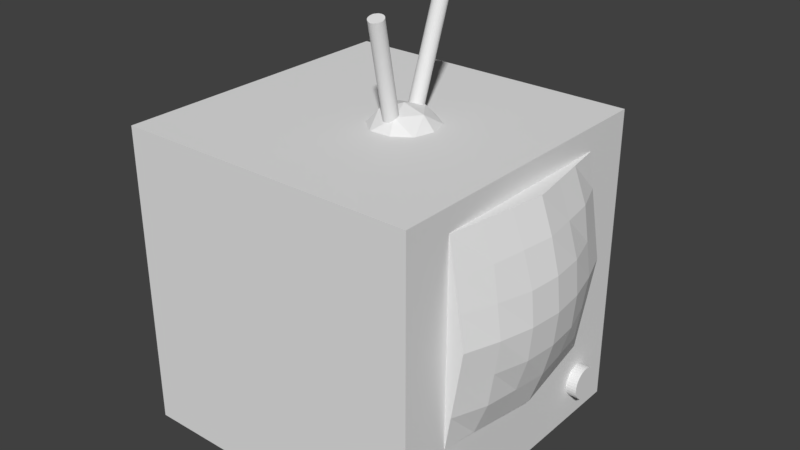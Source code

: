 # Source: tv.blend  (saved by Blender 2.78.0; exported with 4.5.12 LTS)
import bpy
from mathutils import Matrix  # noqa: F401  (used for matrix-valued properties, if any)

bpy.ops.wm.read_factory_settings(use_empty=True)
scene = bpy.context.scene
scene.name = 'Scene'

# ---- collections
col_collection_1 = bpy.data.collections.new('Collection 1'); scene.collection.children.link(col_collection_1)

# ---- materials (node trees are filled in below, after node groups)
mat_material = bpy.data.materials.new('Material')
mat_material.alpha_threshold = 0.0
mat_material.use_transparent_shadow = False
mat_material.roughness = 0.5
mat_material.line_color = (0.0, 0.0, 0.0, 1.0)

# ---- material node trees

# ---- world
world_world = bpy.data.worlds.new('World'); scene.world = world_world
world_world.color = (0.05088, 0.05088, 0.05088)
world_world.use_sun_shadow = False
world_world.sun_shadow_jitter_overblur = 0.0
world_world.cycles.sampling_method = 'MANUAL'

# ---- meshes
me_cube_001 = bpy.data.meshes.new('Cube.001')
me_cube_001.from_pydata([(-1.0, -1.0, -1.0), (-1.0, -1.0, 1.0), (-1.0, 1.0, -1.0), (-1.0, 1.0, 1.0), (1.226, -1.0, -1.0), (1.226, -1.0, 1.0), (1.226, 1.0, -1.0), (1.226, 1.0, 1.0), (-1.0, -1.0, -0.6667), (-1.0, -1.0, -0.3333), (-1.0, -1.0, 2.98e-08), (-1.0, -1.0, 0.3333), (-1.0, -1.0, 0.6667), (-1.0, 1.0, 0.6667), (-1.0, 1.0, 0.3333), (-1.0, 1.0, -2.98e-08), (-1.0, 1.0, -0.3333), (-1.0, 1.0, -0.6667), (1.279, 1.0, 0.6667), (1.333, 1.0, 0.3333), (1.386, 1.0, -2.98e-08), (1.333, 1.0, -0.3333), (1.279, 1.0, -0.6667), (1.279, -1.0, 0.6667), (1.333, -1.0, 0.3333), (1.386, -1.0, -2.98e-08), (1.333, -1.0, -0.3333), (1.279, -1.0, -0.6667), (-1.0, 0.6667, -1.0), (-1.0, 0.3333, -1.0), (-1.0, -2.98e-08, -1.0), (-1.0, -0.3333, -1.0), (-1.0, -0.6667, -1.0), (-1.0, -0.6667, 1.0), (-1.0, -0.3333, 1.0), (-1.0, 2.98e-08, 1.0), (-1.0, 0.3333, 1.0), (-1.0, 0.6667, 1.0), (1.279, -0.6667, -1.0), (1.333, -0.3333, -1.0), (1.386, 2.98e-08, -1.0), (1.333, 0.3333, -1.0), (1.279, 0.6667, -1.0), (1.279, 0.6667, 1.0), (1.333, 0.3333, 1.0), (1.386, -2.98e-08, 1.0), (1.333, -0.3333, 1.0), (1.279, -0.6667, 1.0), (1.408, 0.6667, -0.6667), (1.458, 0.3333, -0.6667), (1.504, -2.98e-08, -0.6667), (1.458, -0.3333, -0.6667), (1.408, -0.6667, -0.6667), (1.458, 0.6667, -0.3333), (1.559, 0.3333, -0.3333), (1.589, -2.98e-08, -0.3333), (1.559, -0.3333, -0.3333), (1.458, -0.6667, -0.3333), (1.504, 0.6667, -2.98e-08), (1.589, 0.3333, -2.98e-08), (1.622, -2.98e-08, -2.98e-08), (1.589, -0.3333, -2.98e-08), (1.504, -0.6667, -2.98e-08), (1.458, 0.6667, 0.3333), (1.559, 0.3333, 0.3333), (1.589, -2.98e-08, 0.3333), (1.559, -0.3333, 0.3333), (1.458, -0.6667, 0.3333), (1.408, 0.6667, 0.6667), (1.458, 0.3333, 0.6667), (1.504, -2.98e-08, 0.6667), (1.458, -0.3333, 0.6667), (1.408, -0.6667, 0.6667), (-1.0, -0.6667, -0.6667), (-1.0, -0.3333, -0.6667), (-1.0, 2.98e-08, -0.6667), (-1.0, 0.3333, -0.6667), (-1.0, 0.6667, -0.6667), (-1.0, -0.6667, -0.3333), (-1.0, -0.3333, -0.3333), (-1.0, 2.98e-08, -0.3333), (-1.0, 0.3333, -0.3333), (-1.0, 0.6667, -0.3333), (-1.0, -0.6667, 1.987e-08), (-1.0, -0.3333, 9.934e-09), (-1.0, 2.98e-08, -8.882e-16), (-1.0, 0.3333, -9.934e-09), (-1.0, 0.6667, -1.987e-08), (-1.0, -0.6667, 0.3333), (-1.0, -0.3333, 0.3333), (-1.0, 2.98e-08, 0.3333), (-1.0, 0.3333, 0.3333), (-1.0, 0.6667, 0.3333), (-1.0, -0.6667, 0.6667), (-1.0, -0.3333, 0.6667), (-1.0, 2.98e-08, 0.6667), (-1.0, 0.3333, 0.6667), (-1.0, 0.6667, 0.6667)], [], [(97, 37, 3, 13), (13, 3, 7, 18), (72, 47, 5, 23), (23, 5, 1, 12), (32, 38, 4, 0), (47, 33, 1, 5), (4, 27, 8, 0), (27, 26, 9, 8), (26, 25, 10, 9), (25, 24, 11, 10), (24, 23, 12, 11), (38, 52, 27, 4), (52, 57, 26, 27), (57, 62, 25, 26), (62, 67, 24, 25), (67, 72, 23, 24), (2, 17, 22, 6), (17, 16, 21, 22), (16, 15, 20, 21), (15, 14, 19, 20), (14, 13, 18, 19), (28, 77, 17, 2), (77, 82, 16, 17), (82, 87, 15, 16), (87, 92, 14, 15), (92, 97, 13, 14), (11, 12, 93, 88), (88, 93, 94, 89), (89, 94, 95, 90), (90, 95, 96, 91), (91, 96, 97, 92), (10, 11, 88, 83), (83, 88, 89, 84), (84, 89, 90, 85), (85, 90, 91, 86), (86, 91, 92, 87), (9, 10, 83, 78), (78, 83, 84, 79), (79, 84, 85, 80), (80, 85, 86, 81), (81, 86, 87, 82), (8, 9, 78, 73), (73, 78, 79, 74), (74, 79, 80, 75), (75, 80, 81, 76), (76, 81, 82, 77), (0, 8, 73, 32), (32, 73, 74, 31), (31, 74, 75, 30), (30, 75, 76, 29), (29, 76, 77, 28), (19, 18, 68, 63), (63, 68, 69, 64), (64, 69, 70, 65), (65, 70, 71, 66), (66, 71, 72, 67), (20, 19, 63, 58), (58, 63, 64, 59), (59, 64, 65, 60), (60, 65, 66, 61), (61, 66, 67, 62), (21, 20, 58, 53), (53, 58, 59, 54), (54, 59, 60, 55), (55, 60, 61, 56), (56, 61, 62, 57), (22, 21, 53, 48), (48, 53, 54, 49), (49, 54, 55, 50), (50, 55, 56, 51), (51, 56, 57, 52), (6, 22, 48, 42), (42, 48, 49, 41), (41, 49, 50, 40), (40, 50, 51, 39), (39, 51, 52, 38), (7, 3, 37, 43), (43, 37, 36, 44), (44, 36, 35, 45), (45, 35, 34, 46), (46, 34, 33, 47), (2, 6, 42, 28), (28, 42, 41, 29), (29, 41, 40, 30), (30, 40, 39, 31), (31, 39, 38, 32), (18, 7, 43, 68), (68, 43, 44, 69), (69, 44, 45, 70), (70, 45, 46, 71), (71, 46, 47, 72), (12, 1, 33, 93), (93, 33, 34, 94), (94, 34, 35, 95), (95, 35, 36, 96), (96, 36, 37, 97)])
_uv = me_cube_001.uv_layers.new(name='UVMap')
_uv.uv.foreach_set('vector', [0.4029, 0.3516, 0.4028, 0.3085, 0.3605, 0.3089, 0.3606, 0.3519, 0.3606, 0.3519, 0.3605, 0.3089, 0.2251, 0.2243, 0.2192, 0.3122, 0.686, 0.3066, 0.6743, 0.2194, 0.7582, 0.2264, 0.7636, 0.3145, 0.7636, 0.3145, 0.7582, 0.2264, 0.6146, 0.3098, 0.6141, 0.3529, 0.5698, 0.5672, 0.6656, 0.7703, 0.7469, 0.7625, 0.6115, 0.5678, 0.6743, 0.2194, 0.5722, 0.3091, 0.6146, 0.3098, 0.7582, 0.2264, 0.7469, 0.7625, 0.7558, 0.6817, 0.612, 0.525, 0.6115, 0.5678, 0.7558, 0.6817, 0.7653, 0.5961, 0.6125, 0.482, 0.612, 0.525, 0.7653, 0.5961, 0.7753, 0.5051, 0.6131, 0.439, 0.6125, 0.482, 0.7753, 0.5051, 0.7694, 0.4073, 0.6136, 0.3959, 0.6131, 0.439, 0.7694, 0.4073, 0.7636, 0.3145, 0.6141, 0.3529, 0.6136, 0.3959, 0.6656, 0.7703, 0.6795, 0.6994, 0.7558, 0.6817, 0.7469, 0.7625, 0.6795, 0.6994, 0.6866, 0.6077, 0.7653, 0.5961, 0.7558, 0.6817, 0.6866, 0.6077, 0.6935, 0.51, 0.7753, 0.5051, 0.7653, 0.5961, 0.6935, 0.51, 0.6899, 0.4057, 0.7694, 0.4073, 0.7753, 0.5051, 0.6899, 0.4057, 0.686, 0.3066, 0.7636, 0.3145, 0.7694, 0.4073, 0.3612, 0.5669, 0.3611, 0.524, 0.2235, 0.6794, 0.2312, 0.7602, 0.3611, 0.524, 0.361, 0.481, 0.2152, 0.5937, 0.2235, 0.6794, 0.361, 0.481, 0.3609, 0.438, 0.2065, 0.5027, 0.2152, 0.5937, 0.3609, 0.438, 0.3607, 0.395, 0.2129, 0.4049, 0.2065, 0.5027, 0.3607, 0.395, 0.3606, 0.3519, 0.2192, 0.3122, 0.2129, 0.4049, 0.4029, 0.5666, 0.4029, 0.5237, 0.3611, 0.524, 0.3612, 0.5669, 0.4029, 0.5237, 0.4029, 0.4807, 0.361, 0.481, 0.3611, 0.524, 0.4029, 0.4807, 0.4029, 0.4377, 0.3609, 0.438, 0.361, 0.481, 0.4029, 0.4377, 0.4029, 0.3946, 0.3607, 0.395, 0.3609, 0.438, 0.4029, 0.3946, 0.4029, 0.3516, 0.3606, 0.3519, 0.3607, 0.395, 0.6136, 0.3959, 0.6141, 0.3529, 0.5718, 0.3522, 0.5714, 0.3953, 0.5714, 0.3953, 0.5718, 0.3522, 0.5296, 0.3517, 0.5293, 0.3948, 0.5293, 0.3948, 0.5296, 0.3517, 0.4873, 0.3515, 0.4871, 0.3945, 0.4871, 0.3945, 0.4873, 0.3515, 0.4451, 0.3514, 0.445, 0.3945, 0.445, 0.3945, 0.4451, 0.3514, 0.4029, 0.3516, 0.4029, 0.3946, 0.6131, 0.439, 0.6136, 0.3959, 0.5714, 0.3953, 0.571, 0.4383, 0.571, 0.4383, 0.5714, 0.3953, 0.5293, 0.3948, 0.529, 0.4379, 0.529, 0.4379, 0.5293, 0.3948, 0.4871, 0.3945, 0.487, 0.4376, 0.487, 0.4376, 0.4871, 0.3945, 0.445, 0.3945, 0.4449, 0.4375, 0.4449, 0.4375, 0.445, 0.3945, 0.4029, 0.3946, 0.4029, 0.4377, 0.6125, 0.482, 0.6131, 0.439, 0.571, 0.4383, 0.5706, 0.4813, 0.5706, 0.4813, 0.571, 0.4383, 0.529, 0.4379, 0.5287, 0.4809, 0.5287, 0.4809, 0.529, 0.4379, 0.487, 0.4376, 0.4868, 0.4806, 0.4868, 0.4806, 0.487, 0.4376, 0.4449, 0.4375, 0.4448, 0.4806, 0.4448, 0.4806, 0.4449, 0.4375, 0.4029, 0.4377, 0.4029, 0.4807, 0.612, 0.525, 0.6125, 0.482, 0.5706, 0.4813, 0.5702, 0.5243, 0.5702, 0.5243, 0.5706, 0.4813, 0.5287, 0.4809, 0.5284, 0.5239, 0.5284, 0.5239, 0.5287, 0.4809, 0.4868, 0.4806, 0.4866, 0.5236, 0.4866, 0.5236, 0.4868, 0.4806, 0.4448, 0.4806, 0.4447, 0.5235, 0.4447, 0.5235, 0.4448, 0.4806, 0.4029, 0.4807, 0.4029, 0.5237, 0.6115, 0.5678, 0.612, 0.525, 0.5702, 0.5243, 0.5698, 0.5672, 0.5698, 0.5672, 0.5702, 0.5243, 0.5284, 0.5239, 0.5281, 0.5668, 0.5281, 0.5668, 0.5284, 0.5239, 0.4866, 0.5236, 0.4864, 0.5665, 0.4864, 0.5665, 0.4866, 0.5236, 0.4447, 0.5235, 0.4446, 0.5664, 0.4446, 0.5664, 0.4447, 0.5235, 0.4029, 0.5237, 0.4029, 0.5666, 0.2129, 0.4049, 0.2192, 0.3122, 0.2979, 0.305, 0.2934, 0.404, 0.2934, 0.404, 0.2979, 0.305, 0.3925, 0.3014, 0.3872, 0.4036, 0.3872, 0.4036, 0.3925, 0.3014, 0.4924, 0.2989, 0.4923, 0.4037, 0.4923, 0.4037, 0.4924, 0.2989, 0.5919, 0.3022, 0.5971, 0.4045, 0.5971, 0.4045, 0.5919, 0.3022, 0.686, 0.3066, 0.6899, 0.4057, 0.2065, 0.5027, 0.2129, 0.4049, 0.2934, 0.404, 0.2892, 0.5082, 0.2892, 0.5082, 0.2934, 0.404, 0.3872, 0.4036, 0.3856, 0.513, 0.3856, 0.513, 0.3872, 0.4036, 0.4923, 0.4037, 0.4919, 0.5153, 0.4919, 0.5153, 0.4923, 0.4037, 0.5971, 0.4045, 0.5979, 0.5139, 0.5979, 0.5139, 0.5971, 0.4045, 0.6899, 0.4057, 0.6935, 0.51, 0.2152, 0.5937, 0.2065, 0.5027, 0.2892, 0.5082, 0.2948, 0.6059, 0.2948, 0.6059, 0.2892, 0.5082, 0.3856, 0.513, 0.3875, 0.6176, 0.3875, 0.6176, 0.3856, 0.513, 0.4919, 0.5153, 0.4912, 0.6216, 0.4912, 0.6216, 0.4919, 0.5153, 0.5979, 0.5139, 0.5947, 0.6185, 0.5947, 0.6185, 0.5979, 0.5139, 0.6935, 0.51, 0.6866, 0.6077, 0.2235, 0.6794, 0.2152, 0.5937, 0.2948, 0.6059, 0.3005, 0.6977, 0.3005, 0.6977, 0.2948, 0.6059, 0.3875, 0.6176, 0.3929, 0.7053, 0.3929, 0.7053, 0.3875, 0.6176, 0.4912, 0.6216, 0.4904, 0.7134, 0.4904, 0.7134, 0.4912, 0.6216, 0.5947, 0.6185, 0.5875, 0.7062, 0.5875, 0.7062, 0.5947, 0.6185, 0.6866, 0.6077, 0.6795, 0.6994, 0.2312, 0.7602, 0.2235, 0.6794, 0.3005, 0.6977, 0.3128, 0.7687, 0.3128, 0.7687, 0.3005, 0.6977, 0.3929, 0.7053, 0.3987, 0.7785, 0.3987, 0.7785, 0.3929, 0.7053, 0.4904, 0.7134, 0.4895, 0.7894, 0.4895, 0.7894, 0.4904, 0.7134, 0.5875, 0.7062, 0.58, 0.7793, 0.58, 0.7793, 0.5875, 0.7062, 0.6795, 0.6994, 0.6656, 0.7703, 0.2251, 0.2243, 0.3605, 0.3089, 0.4028, 0.3085, 0.3094, 0.218, 0.3094, 0.218, 0.4028, 0.3085, 0.4452, 0.3083, 0.3983, 0.2121, 0.3983, 0.2121, 0.4452, 0.3083, 0.4875, 0.3084, 0.4923, 0.2069, 0.4923, 0.2069, 0.4875, 0.3084, 0.5299, 0.3086, 0.5859, 0.2128, 0.5859, 0.2128, 0.5299, 0.3086, 0.5722, 0.3091, 0.6743, 0.2194, 0.3612, 0.5669, 0.2312, 0.7602, 0.3128, 0.7687, 0.4029, 0.5666, 0.4029, 0.5666, 0.3128, 0.7687, 0.3987, 0.7785, 0.4446, 0.5664, 0.4446, 0.5664, 0.3987, 0.7785, 0.4895, 0.7894, 0.4864, 0.5665, 0.4864, 0.5665, 0.4895, 0.7894, 0.58, 0.7793, 0.5281, 0.5668, 0.5281, 0.5668, 0.58, 0.7793, 0.6656, 0.7703, 0.5698, 0.5672, 0.2192, 0.3122, 0.2251, 0.2243, 0.3094, 0.218, 0.2979, 0.305, 0.2979, 0.305, 0.3094, 0.218, 0.3983, 0.2121, 0.3925, 0.3014, 0.3925, 0.3014, 0.3983, 0.2121, 0.4923, 0.2069, 0.4924, 0.2989, 0.4924, 0.2989, 0.4923, 0.2069, 0.5859, 0.2128, 0.5919, 0.3022, 0.5919, 0.3022, 0.5859, 0.2128, 0.6743, 0.2194, 0.686, 0.3066, 0.6141, 0.3529, 0.6146, 0.3098, 0.5722, 0.3091, 0.5718, 0.3522, 0.5718, 0.3522, 0.5722, 0.3091, 0.5299, 0.3086, 0.5296, 0.3517, 0.5296, 0.3517, 0.5299, 0.3086, 0.4875, 0.3084, 0.4873, 0.3515, 0.4873, 0.3515, 0.4875, 0.3084, 0.4452, 0.3083, 0.4451, 0.3514, 0.4451, 0.3514, 0.4452, 0.3083, 0.4028, 0.3085, 0.4029, 0.3516])
_ca = me_cube_001.color_attributes.new('Col', 'BYTE_COLOR', 'CORNER')
_ca.data.foreach_set('color', [0.0999, 0.2462, 0.3663, 1.0, 0.0999, 0.2462, 0.3663, 1.0, 0.0999, 0.2462, 0.3663, 1.0, 0.0999, 0.2462, 0.3663, 1.0, 0.0999, 0.2462, 0.3663, 1.0, 0.0999, 0.2462, 0.3663, 1.0, 0.0999, 0.2462, 0.3663, 1.0, 0.0999, 0.2462, 0.3663, 1.0, 0.0999, 0.2462, 0.3663, 1.0, 0.0999, 0.2462, 0.3663, 1.0, 0.0999, 0.2462, 0.3663, 1.0, 0.0999, 0.2462, 0.3663, 1.0, 0.0999, 0.2462, 0.3663, 1.0, 0.0999, 0.2462, 0.3663, 1.0, 0.1022, 0.2502, 0.3712, 1.0, 0.0999, 0.2462, 0.3663, 1.0, 0.0999, 0.2462, 0.3663, 1.0, 0.0999, 0.2462, 0.3663, 1.0, 0.0999, 0.2462, 0.3663, 1.0, 0.0999, 0.2462, 0.3663, 1.0, 0.0999, 0.2462, 0.3663, 1.0, 0.0999, 0.2462, 0.3663, 1.0, 0.0999, 0.2462, 0.3663, 1.0, 0.0999, 0.2462, 0.3663, 1.0, 0.0999, 0.2462, 0.3663, 1.0, 0.0999, 0.2462, 0.3663, 1.0, 0.0999, 0.2462, 0.3663, 1.0, 0.0999, 0.2462, 0.3663, 1.0, 0.0999, 0.2462, 0.3663, 1.0, 0.0999, 0.2462, 0.3663, 1.0, 0.0999, 0.2462, 0.3663, 1.0, 0.0999, 0.2462, 0.3663, 1.0, 0.0999, 0.2462, 0.3663, 1.0, 0.0999, 0.2462, 0.3663, 1.0, 0.0999, 0.2462, 0.3663, 1.0, 0.0999, 0.2462, 0.3663, 1.0, 0.0999, 0.2462, 0.3663, 1.0, 0.0999, 0.2462, 0.3663, 1.0, 0.0999, 0.2462, 0.3663, 1.0, 0.0999, 0.2462, 0.3663, 1.0, 0.0999, 0.2462, 0.3663, 1.0, 0.0999, 0.2462, 0.3663, 1.0, 0.0999, 0.2462, 0.3663, 1.0, 0.0999, 0.2462, 0.3663, 1.0, 0.0999, 0.2462, 0.3663, 1.0, 0.0999, 0.2462, 0.3663, 1.0, 0.0999, 0.2462, 0.3663, 1.0, 0.0999, 0.2462, 0.3663, 1.0, 0.0999, 0.2462, 0.3663, 1.0, 0.0999, 0.2462, 0.3663, 1.0, 0.0999, 0.2462, 0.3663, 1.0, 0.0999, 0.2462, 0.3663, 1.0, 0.0999, 0.2462, 0.3663, 1.0, 0.0999, 0.2462, 0.3663, 1.0, 0.0999, 0.2462, 0.3663, 1.0, 0.0999, 0.2462, 0.3663, 1.0, 0.0999, 0.2462, 0.3663, 1.0, 0.0999, 0.2462, 0.3663, 1.0, 0.0999, 0.2462, 0.3663, 1.0, 0.0999, 0.2462, 0.3663, 1.0, 0.0999, 0.2462, 0.3663, 1.0, 0.0999, 0.2462, 0.3663, 1.0, 0.0999, 0.2462, 0.3663, 1.0, 0.0999, 0.2462, 0.3663, 1.0, 0.0999, 0.2462, 0.3663, 1.0, 0.0999, 0.2462, 0.3663, 1.0, 0.0999, 0.2462, 0.3663, 1.0, 0.0999, 0.2462, 0.3663, 1.0, 0.0999, 0.2462, 0.3663, 1.0, 0.0999, 0.2462, 0.3663, 1.0, 0.0999, 0.2462, 0.3663, 1.0, 0.0999, 0.2462, 0.3663, 1.0, 0.0999, 0.2462, 0.3663, 1.0, 0.0999, 0.2462, 0.3663, 1.0, 0.0999, 0.2462, 0.3663, 1.0, 0.0999, 0.2462, 0.3663, 1.0, 0.0999, 0.2462, 0.3663, 1.0, 0.0999, 0.2462, 0.3663, 1.0, 0.0999, 0.2462, 0.3663, 1.0, 0.0999, 0.2462, 0.3663, 1.0, 0.0999, 0.2462, 0.3663, 1.0, 0.0999, 0.2462, 0.3663, 1.0, 0.0999, 0.2462, 0.3663, 1.0, 0.0999, 0.2462, 0.3663, 1.0, 0.0999, 0.2462, 0.3663, 1.0, 0.0999, 0.2462, 0.3663, 1.0, 0.0999, 0.2462, 0.3663, 1.0, 0.0999, 0.2462, 0.3663, 1.0, 0.0999, 0.2462, 0.3663, 1.0, 0.0999, 0.2462, 0.3663, 1.0, 0.0999, 0.2462, 0.3663, 1.0, 0.0999, 0.2462, 0.3663, 1.0, 0.0999, 0.2462, 0.3663, 1.0, 0.0999, 0.2462, 0.3663, 1.0, 0.0999, 0.2462, 0.3663, 1.0, 0.0999, 0.2462, 0.3663, 1.0, 0.0999, 0.2462, 0.3663, 1.0, 0.0999, 0.2462, 0.3663, 1.0, 0.0999, 0.2462, 0.3663, 1.0, 0.0999, 0.2462, 0.3663, 1.0, 0.0999, 0.2462, 0.3663, 1.0, 0.0999, 0.2462, 0.3663, 1.0, 0.0999, 0.2462, 0.3663, 1.0, 0.0999, 0.2462, 0.3663, 1.0, 0.0999, 0.2462, 0.3663, 1.0, 0.0999, 0.2462, 0.3663, 1.0, 0.0999, 0.2462, 0.3663, 1.0, 0.0999, 0.2462, 0.3663, 1.0, 0.0999, 0.2462, 0.3663, 1.0, 0.0999, 0.2462, 0.3663, 1.0, 0.0999, 0.2462, 0.3663, 1.0, 0.0999, 0.2462, 0.3663, 1.0, 0.0999, 0.2462, 0.3663, 1.0, 0.0999, 0.2462, 0.3663, 1.0, 0.0999, 0.2462, 0.3663, 1.0, 0.0999, 0.2462, 0.3663, 1.0, 0.0999, 0.2462, 0.3663, 1.0, 0.0999, 0.2462, 0.3663, 1.0, 0.0999, 0.2462, 0.3663, 1.0, 0.0999, 0.2462, 0.3663, 1.0, 0.0999, 0.2462, 0.3663, 1.0, 0.0999, 0.2462, 0.3663, 1.0, 0.0999, 0.2462, 0.3663, 1.0, 0.0999, 0.2462, 0.3663, 1.0, 0.0999, 0.2462, 0.3663, 1.0, 0.0999, 0.2462, 0.3663, 1.0, 0.0999, 0.2462, 0.3663, 1.0, 0.0999, 0.2462, 0.3663, 1.0, 0.0999, 0.2462, 0.3663, 1.0, 0.0999, 0.2462, 0.3663, 1.0, 0.0999, 0.2462, 0.3663, 1.0, 0.0999, 0.2462, 0.3663, 1.0, 0.0999, 0.2462, 0.3663, 1.0, 0.0999, 0.2462, 0.3663, 1.0, 0.0999, 0.2462, 0.3663, 1.0, 0.0999, 0.2462, 0.3663, 1.0, 0.0999, 0.2462, 0.3663, 1.0, 0.0999, 0.2462, 0.3663, 1.0, 0.0999, 0.2462, 0.3663, 1.0, 0.0999, 0.2462, 0.3663, 1.0, 0.0999, 0.2462, 0.3663, 1.0, 0.0999, 0.2462, 0.3663, 1.0, 0.0999, 0.2462, 0.3663, 1.0, 0.0999, 0.2462, 0.3663, 1.0, 0.0999, 0.2462, 0.3663, 1.0, 0.0999, 0.2462, 0.3663, 1.0, 0.0999, 0.2462, 0.3663, 1.0, 0.0999, 0.2462, 0.3663, 1.0, 0.0999, 0.2462, 0.3663, 1.0, 0.0999, 0.2462, 0.3663, 1.0, 0.0999, 0.2462, 0.3663, 1.0, 0.0999, 0.2462, 0.3663, 1.0, 0.0999, 0.2462, 0.3663, 1.0, 0.0999, 0.2462, 0.3663, 1.0, 0.0999, 0.2462, 0.3663, 1.0, 0.0999, 0.2462, 0.3663, 1.0, 0.0999, 0.2462, 0.3663, 1.0, 0.0999, 0.2462, 0.3663, 1.0, 0.0999, 0.2462, 0.3663, 1.0, 0.0999, 0.2462, 0.3663, 1.0, 0.0999, 0.2462, 0.3663, 1.0, 0.0999, 0.2462, 0.3663, 1.0, 0.0999, 0.2462, 0.3663, 1.0, 0.0999, 0.2462, 0.3663, 1.0, 0.0999, 0.2462, 0.3663, 1.0, 0.0999, 0.2462, 0.3663, 1.0, 0.0999, 0.2462, 0.3663, 1.0, 0.0999, 0.2462, 0.3663, 1.0, 0.0999, 0.2462, 0.3663, 1.0, 0.0999, 0.2462, 0.3663, 1.0, 0.0999, 0.2462, 0.3663, 1.0, 0.0999, 0.2462, 0.3663, 1.0, 0.0999, 0.2462, 0.3663, 1.0, 0.0999, 0.2462, 0.3663, 1.0, 0.0999, 0.2462, 0.3663, 1.0, 0.0999, 0.2462, 0.3663, 1.0, 0.0999, 0.2462, 0.3663, 1.0, 0.0999, 0.2462, 0.3663, 1.0, 0.0999, 0.2462, 0.3663, 1.0, 0.0999, 0.2462, 0.3663, 1.0, 0.0999, 0.2462, 0.3663, 1.0, 0.0999, 0.2462, 0.3663, 1.0, 0.0999, 0.2462, 0.3663, 1.0, 0.0999, 0.2462, 0.3663, 1.0, 0.0999, 0.2462, 0.3663, 1.0, 0.0999, 0.2462, 0.3663, 1.0, 0.0999, 0.2462, 0.3663, 1.0, 0.0999, 0.2462, 0.3663, 1.0, 0.0999, 0.2462, 0.3663, 1.0, 0.0999, 0.2462, 0.3663, 1.0, 0.0999, 0.2462, 0.3663, 1.0, 0.0999, 0.2462, 0.3663, 1.0, 0.0999, 0.2462, 0.3663, 1.0, 0.0999, 0.2462, 0.3663, 1.0, 0.0999, 0.2462, 0.3663, 1.0, 0.0999, 0.2462, 0.3663, 1.0, 0.0999, 0.2462, 0.3663, 1.0, 0.0999, 0.2462, 0.3663, 1.0, 0.0999, 0.2462, 0.3663, 1.0, 0.0999, 0.2462, 0.3663, 1.0, 0.0999, 0.2462, 0.3663, 1.0, 0.0999, 0.2462, 0.3663, 1.0, 0.0999, 0.2462, 0.3663, 1.0, 0.0999, 0.2462, 0.3663, 1.0, 0.0999, 0.2462, 0.3663, 1.0, 0.0999, 0.2462, 0.3663, 1.0, 0.0999, 0.2462, 0.3663, 1.0, 0.0999, 0.2462, 0.3663, 1.0, 0.0999, 0.2462, 0.3663, 1.0, 0.0999, 0.2462, 0.3663, 1.0, 0.0999, 0.2462, 0.3663, 1.0, 0.0999, 0.2462, 0.3663, 1.0, 0.0999, 0.2462, 0.3663, 1.0, 0.0999, 0.2462, 0.3663, 1.0, 0.0999, 0.2462, 0.3663, 1.0, 0.0999, 0.2462, 0.3663, 1.0, 0.0999, 0.2462, 0.3663, 1.0, 0.0999, 0.2462, 0.3663, 1.0, 0.0999, 0.2462, 0.3663, 1.0, 0.0999, 0.2462, 0.3663, 1.0, 0.0999, 0.2462, 0.3663, 1.0, 0.0999, 0.2462, 0.3663, 1.0, 0.0999, 0.2462, 0.3663, 1.0, 0.0999, 0.2462, 0.3663, 1.0, 0.0999, 0.2462, 0.3663, 1.0, 0.0999, 0.2462, 0.3663, 1.0, 0.0999, 0.2462, 0.3663, 1.0, 0.0999, 0.2462, 0.3663, 1.0, 0.0999, 0.2462, 0.3663, 1.0, 0.0999, 0.2462, 0.3663, 1.0, 0.0999, 0.2462, 0.3663, 1.0, 0.0999, 0.2462, 0.3663, 1.0, 0.0999, 0.2462, 0.3663, 1.0, 0.0999, 0.2462, 0.3663, 1.0, 0.0999, 0.2462, 0.3663, 1.0, 0.0999, 0.2462, 0.3663, 1.0, 0.0999, 0.2462, 0.3663, 1.0, 0.0999, 0.2462, 0.3663, 1.0, 0.0999, 0.2462, 0.3663, 1.0, 0.0999, 0.2462, 0.3663, 1.0, 0.0999, 0.2462, 0.3663, 1.0, 0.0999, 0.2462, 0.3663, 1.0, 0.0999, 0.2462, 0.3663, 1.0, 0.0999, 0.2462, 0.3663, 1.0, 0.0999, 0.2462, 0.3663, 1.0, 0.0999, 0.2462, 0.3663, 1.0, 0.0999, 0.2462, 0.3663, 1.0, 0.0999, 0.2462, 0.3663, 1.0, 0.0999, 0.2462, 0.3663, 1.0, 0.0999, 0.2462, 0.3663, 1.0, 0.0999, 0.2462, 0.3663, 1.0, 0.0999, 0.2462, 0.3663, 1.0, 0.0999, 0.2462, 0.3663, 1.0, 0.0999, 0.2462, 0.3663, 1.0, 0.0999, 0.2462, 0.3663, 1.0, 0.0999, 0.2462, 0.3663, 1.0, 0.0999, 0.2462, 0.3663, 1.0, 0.0999, 0.2462, 0.3663, 1.0, 0.0999, 0.2462, 0.3663, 1.0, 0.0999, 0.2462, 0.3663, 1.0, 0.0999, 0.2462, 0.3663, 1.0, 0.0999, 0.2462, 0.3663, 1.0, 0.0999, 0.2462, 0.3663, 1.0, 0.0999, 0.2462, 0.3663, 1.0, 0.0999, 0.2462, 0.3663, 1.0, 0.0999, 0.2462, 0.3663, 1.0, 0.0999, 0.2462, 0.3663, 1.0, 0.0999, 0.2462, 0.3663, 1.0, 0.0999, 0.2462, 0.3663, 1.0, 0.0999, 0.2462, 0.3663, 1.0, 0.0999, 0.2462, 0.3663, 1.0, 0.0999, 0.2462, 0.3663, 1.0, 0.0999, 0.2462, 0.3663, 1.0, 0.0999, 0.2462, 0.3663, 1.0, 0.0999, 0.2462, 0.3663, 1.0, 0.0999, 0.2462, 0.3663, 1.0, 0.0999, 0.2462, 0.3663, 1.0, 0.0999, 0.2462, 0.3663, 1.0, 0.0999, 0.2462, 0.3663, 1.0, 0.0999, 0.2462, 0.3663, 1.0, 0.0999, 0.2462, 0.3663, 1.0, 0.0999, 0.2462, 0.3663, 1.0, 0.0999, 0.2462, 0.3663, 1.0, 0.0999, 0.2462, 0.3663, 1.0, 0.0999, 0.2462, 0.3663, 1.0, 0.0999, 0.2462, 0.3663, 1.0, 0.0999, 0.2462, 0.3663, 1.0, 0.0999, 0.2462, 0.3663, 1.0, 0.0999, 0.2462, 0.3663, 1.0, 0.0999, 0.2462, 0.3663, 1.0, 0.0999, 0.2462, 0.3663, 1.0, 0.0999, 0.2462, 0.3663, 1.0, 0.0999, 0.2462, 0.3663, 1.0, 0.0999, 0.2462, 0.3663, 1.0, 0.0999, 0.2462, 0.3663, 1.0, 0.0999, 0.2462, 0.3663, 1.0, 0.0999, 0.2462, 0.3663, 1.0, 0.0999, 0.2462, 0.3663, 1.0, 0.0999, 0.2462, 0.3663, 1.0, 0.0999, 0.2462, 0.3663, 1.0, 0.0999, 0.2462, 0.3663, 1.0, 0.0999, 0.2462, 0.3663, 1.0, 0.0999, 0.2462, 0.3663, 1.0, 0.0999, 0.2462, 0.3663, 1.0, 0.0999, 0.2462, 0.3663, 1.0, 0.0999, 0.2462, 0.3663, 1.0, 0.0999, 0.2462, 0.3663, 1.0, 0.0999, 0.2462, 0.3663, 1.0, 0.0999, 0.2462, 0.3663, 1.0, 0.0999, 0.2462, 0.3663, 1.0, 0.0999, 0.2462, 0.3663, 1.0, 0.0999, 0.2462, 0.3663, 1.0, 0.0999, 0.2462, 0.3663, 1.0, 0.0999, 0.2462, 0.3663, 1.0, 0.0999, 0.2462, 0.3663, 1.0, 0.0999, 0.2462, 0.3663, 1.0, 0.0999, 0.2462, 0.3663, 1.0, 0.0999, 0.2462, 0.3663, 1.0, 0.0999, 0.2462, 0.3663, 1.0, 0.0999, 0.2462, 0.3663, 1.0, 0.0999, 0.2462, 0.3663, 1.0, 0.0999, 0.2462, 0.3663, 1.0, 0.0999, 0.2462, 0.3663, 1.0, 0.0999, 0.2462, 0.3663, 1.0, 0.0999, 0.2462, 0.3663, 1.0, 0.0999, 0.2462, 0.3663, 1.0, 0.0999, 0.2462, 0.3663, 1.0, 0.0999, 0.2462, 0.3663, 1.0, 0.0999, 0.2462, 0.3663, 1.0, 0.0999, 0.2462, 0.3663, 1.0, 0.0999, 0.2462, 0.3663, 1.0, 0.0999, 0.2462, 0.3663, 1.0, 0.0999, 0.2462, 0.3663, 1.0, 0.0999, 0.2462, 0.3663, 1.0, 0.0999, 0.2462, 0.3663, 1.0, 0.0999, 0.2462, 0.3663, 1.0, 0.0999, 0.2462, 0.3663, 1.0, 0.0999, 0.2462, 0.3663, 1.0, 0.0999, 0.2462, 0.3663, 1.0, 0.0999, 0.2462, 0.3663, 1.0, 0.0999, 0.2462, 0.3663, 1.0, 0.0999, 0.2462, 0.3663, 1.0, 0.0999, 0.2462, 0.3663, 1.0, 0.0999, 0.2462, 0.3663, 1.0, 0.0999, 0.2462, 0.3663, 1.0, 0.0999, 0.2462, 0.3663, 1.0, 0.0999, 0.2462, 0.3663, 1.0, 0.0999, 0.2462, 0.3663, 1.0, 0.0999, 0.2462, 0.3663, 1.0, 0.0999, 0.2462, 0.3663, 1.0, 0.0999, 0.2462, 0.3663, 1.0, 0.0999, 0.2462, 0.3663, 1.0, 0.0999, 0.2462, 0.3663, 1.0, 0.0999, 0.2462, 0.3663, 1.0, 0.0999, 0.2462, 0.3663, 1.0, 0.0999, 0.2462, 0.3663, 1.0, 0.0999, 0.2462, 0.3663, 1.0, 0.0999, 0.2462, 0.3663, 1.0, 0.0999, 0.2462, 0.3663, 1.0, 0.0999, 0.2462, 0.3663, 1.0, 0.0999, 0.2462, 0.3663, 1.0, 0.0999, 0.2462, 0.3663, 1.0, 0.0999, 0.2462, 0.3663, 1.0, 0.0999, 0.2462, 0.3663, 1.0, 0.0999, 0.2462, 0.3663, 1.0, 0.0999, 0.2462, 0.3663, 1.0, 0.0999, 0.2462, 0.3663, 1.0, 0.0999, 0.2462, 0.3663, 1.0, 0.0999, 0.2462, 0.3663, 1.0, 0.0999, 0.2462, 0.3663, 1.0, 0.0999, 0.2462, 0.3663, 1.0, 0.0999, 0.2462, 0.3663, 1.0, 0.0999, 0.2462, 0.3663, 1.0, 0.0999, 0.2462, 0.3663, 1.0, 0.0999, 0.2462, 0.3663, 1.0, 0.0999, 0.2462, 0.3663, 1.0, 0.0999, 0.2462, 0.3663, 1.0, 0.0999, 0.2462, 0.3663, 1.0, 0.0999, 0.2462, 0.3663, 1.0, 0.0999, 0.2462, 0.3663, 1.0, 0.0999, 0.2462, 0.3663, 1.0, 0.0999, 0.2462, 0.3663, 1.0, 0.0999, 0.2462, 0.3663, 1.0, 0.0999, 0.2462, 0.3663, 1.0])
me_cube_001.use_remesh_preserve_volume = False
me_cube_001.use_remesh_preserve_attributes = False
me_cube_001.use_mirror_vertex_groups = False
me_cube_001.update()
me_cube = bpy.data.meshes.new('Cube')
me_cube.from_pydata([(0.1499, 0.2954, 1.696), (0.1499, 0.0613, 1.053), (0.1405, 0.2963, 1.696), (0.1405, 0.06217, 1.053), (0.1315, 0.2988, 1.695), (0.1315, 0.06473, 1.052), (0.1232, 0.303, 1.693), (0.1232, 0.06889, 1.05), (0.116, 0.3086, 1.691), (0.116, 0.07449, 1.048), (0.11, 0.3154, 1.689), (0.11, 0.08131, 1.046), (0.1056, 0.3232, 1.686), (0.1056, 0.08909, 1.043), (0.1029, 0.3316, 1.683), (0.1029, 0.09754, 1.04), (0.1019, 0.3404, 1.68), (0.1019, 0.1063, 1.037), (0.1029, 0.3492, 1.677), (0.1029, 0.1151, 1.033), (0.1056, 0.3577, 1.674), (0.1056, 0.1235, 1.03), (0.11, 0.3654, 1.671), (0.11, 0.1313, 1.027), (0.116, 0.3723, 1.668), (0.116, 0.1382, 1.025), (0.1232, 0.3779, 1.666), (0.1232, 0.1438, 1.023), (0.1315, 0.382, 1.665), (0.1315, 0.1479, 1.021), (0.1405, 0.3846, 1.664), (0.1405, 0.1505, 1.021), (0.1499, 0.3855, 1.663), (0.1499, 0.1513, 1.02), (0.1592, 0.3846, 1.664), (0.1592, 0.1505, 1.021), (0.1682, 0.382, 1.665), (0.1682, 0.1479, 1.021), (0.1765, 0.3779, 1.666), (0.1765, 0.1438, 1.023), (0.1837, 0.3723, 1.668), (0.1837, 0.1382, 1.025), (0.1897, 0.3654, 1.671), (0.1897, 0.1313, 1.027), (0.1941, 0.3577, 1.674), (0.1941, 0.1235, 1.03), (0.1968, 0.3492, 1.677), (0.1968, 0.1151, 1.033), (0.1978, 0.3404, 1.68), (0.1978, 0.1063, 1.037), (0.1968, 0.3316, 1.683), (0.1968, 0.09754, 1.04), (0.1941, 0.3232, 1.686), (0.1941, 0.08909, 1.043), (0.1897, 0.3154, 1.689), (0.1897, 0.08131, 1.046), (0.1837, 0.3086, 1.691), (0.1837, 0.07449, 1.048), (0.1765, 0.303, 1.693), (0.1765, 0.06889, 1.05), (0.1682, 0.2988, 1.695), (0.1682, 0.06473, 1.052), (0.1592, 0.2963, 1.696), (0.1592, 0.06217, 1.053), (0.1494, 0.01334, 0.5803), (0.3458, -0.1293, 0.7303), (0.07439, -0.2175, 0.7303), (-0.09334, 0.01334, 0.7303), (0.07439, 0.2442, 0.7303), (0.3458, 0.156, 0.7303), (0.2244, -0.2175, 0.9731), (-0.04698, -0.1293, 0.9731), (-0.04698, 0.156, 0.9731), (0.2244, 0.2442, 0.9731), (0.3921, 0.01334, 0.9731), (0.1494, 0.01334, 1.123), (0.1053, -0.1224, 0.6209), (0.2648, -0.07053, 0.6209), (0.2207, -0.2062, 0.709), (0.3803, 0.01334, 0.709), (0.2648, 0.0972, 0.6209), (0.006721, 0.01334, 0.6209), (-0.03737, -0.1224, 0.709), (0.1053, 0.149, 0.6209), (-0.03737, 0.149, 0.709), (0.2207, 0.2329, 0.709), (0.4075, -0.07053, 0.8517), (0.4075, 0.0972, 0.8517), (0.1494, -0.2581, 0.8517), (0.3089, -0.2062, 0.8517), (-0.1087, -0.07053, 0.8517), (-0.01012, -0.2062, 0.8517), (-0.01012, 0.2329, 0.8517), (-0.1087, 0.0972, 0.8517), (0.3089, 0.2329, 0.8517), (0.1494, 0.2847, 0.8517), (0.3362, -0.1224, 0.9944), (0.07806, -0.2062, 0.9944), (-0.08146, 0.01334, 0.9944), (0.07806, 0.2329, 0.9944), (0.3362, 0.149, 0.9944), (0.1935, -0.1224, 1.083), (0.2921, 0.01334, 1.083), (0.03397, -0.07053, 1.083), (0.03397, 0.0972, 1.083), (0.1935, 0.149, 1.083), (0.2225, -0.3329, 1.671), (0.1625, -0.1398, 1.017), (0.2133, -0.3345, 1.671), (0.1532, -0.1414, 1.017), (0.2039, -0.3344, 1.672), (0.1439, -0.1413, 1.018), (0.1948, -0.3325, 1.674), (0.1348, -0.1394, 1.02), (0.1863, -0.3289, 1.676), (0.1263, -0.1358, 1.022), (0.1788, -0.3237, 1.678), (0.1188, -0.1307, 1.024), (0.1725, -0.3173, 1.68), (0.1125, -0.1242, 1.026), (0.1676, -0.3097, 1.683), (0.1076, -0.1166, 1.029), (0.1644, -0.3013, 1.686), (0.1044, -0.1082, 1.032), (0.163, -0.2924, 1.688), (0.103, -0.09937, 1.034), (0.1634, -0.2834, 1.691), (0.1034, -0.09036, 1.037), (0.1656, -0.2746, 1.693), (0.1056, -0.08155, 1.039), (0.1695, -0.2664, 1.696), (0.1095, -0.07329, 1.042), (0.1751, -0.259, 1.697), (0.115, -0.06588, 1.043), (0.1819, -0.2527, 1.698), (0.1219, -0.05962, 1.044), (0.1899, -0.2478, 1.699), (0.1299, -0.05474, 1.045), (0.1987, -0.2445, 1.699), (0.1387, -0.05143, 1.045), (0.208, -0.2429, 1.699), (0.148, -0.04982, 1.045), (0.2173, -0.2431, 1.698), (0.1573, -0.04997, 1.044), (0.2264, -0.245, 1.697), (0.1664, -0.05188, 1.043), (0.2349, -0.2485, 1.695), (0.1749, -0.05547, 1.041), (0.2424, -0.2537, 1.693), (0.1824, -0.0606, 1.039), (0.2488, -0.2602, 1.69), (0.1888, -0.06708, 1.036), (0.2536, -0.2677, 1.687), (0.1936, -0.07465, 1.033), (0.2568, -0.2761, 1.685), (0.1968, -0.08304, 1.031), (0.2583, -0.285, 1.682), (0.1983, -0.0919, 1.028), (0.2579, -0.294, 1.679), (0.1979, -0.1009, 1.025), (0.2557, -0.3028, 1.677), (0.1956, -0.1097, 1.023), (0.2517, -0.3111, 1.675), (0.1917, -0.118, 1.021), (0.2462, -0.3185, 1.673), (0.1862, -0.1254, 1.019), (0.2393, -0.3247, 1.672), (0.1793, -0.1317, 1.018), (0.2313, -0.3296, 1.671), (0.1713, -0.1365, 1.017), (0.8573, -0.5855, -0.7346), (1.072, -0.5855, -0.7346), (0.8573, -0.5876, -0.7556), (1.072, -0.5876, -0.7556), (0.8573, -0.5937, -0.7758), (1.072, -0.5937, -0.7758), (0.8573, -0.6037, -0.7944), (1.072, -0.6037, -0.7944), (0.8573, -0.617, -0.8107), (1.072, -0.617, -0.8107), (0.8573, -0.6333, -0.8241), (1.072, -0.6333, -0.8241), (0.8573, -0.6519, -0.834), (1.072, -0.6519, -0.834), (0.8573, -0.6721, -0.8401), (1.072, -0.6721, -0.8401), (0.8573, -0.6931, -0.8422), (1.072, -0.6931, -0.8422), (0.8573, -0.7141, -0.8401), (1.072, -0.7141, -0.8401), (0.8573, -0.7343, -0.834), (1.072, -0.7343, -0.834), (0.8573, -0.7529, -0.8241), (1.072, -0.7529, -0.8241), (0.8573, -0.7692, -0.8107), (1.072, -0.7692, -0.8107), (0.8573, -0.7826, -0.7944), (1.072, -0.7826, -0.7944), (0.8573, -0.7925, -0.7758), (1.072, -0.7925, -0.7758), (0.8573, -0.7986, -0.7556), (1.072, -0.7986, -0.7556), (0.8573, -0.8007, -0.7346), (1.072, -0.8007, -0.7346), (0.8573, -0.7986, -0.7136), (1.072, -0.7986, -0.7136), (0.8573, -0.7925, -0.6934), (1.072, -0.7925, -0.6934), (0.8573, -0.7826, -0.6748), (1.072, -0.7826, -0.6748), (0.8573, -0.7692, -0.6585), (1.072, -0.7692, -0.6585), (0.8573, -0.7529, -0.6452), (1.072, -0.7529, -0.6452), (0.8573, -0.7343, -0.6352), (1.072, -0.7343, -0.6352), (0.8573, -0.7141, -0.6291), (1.072, -0.7141, -0.6291), (0.8573, -0.6931, -0.627), (1.072, -0.6931, -0.627), (0.8573, -0.6721, -0.6291), (1.072, -0.6721, -0.6291), (0.8573, -0.6519, -0.6352), (1.072, -0.6519, -0.6352), (0.8573, -0.6333, -0.6452), (1.072, -0.6333, -0.6452), (0.8573, -0.617, -0.6585), (1.072, -0.617, -0.6585), (0.8573, -0.6037, -0.6748), (1.072, -0.6037, -0.6748), (0.8573, -0.5937, -0.6934), (1.072, -0.5937, -0.6934), (0.8573, -0.5876, -0.7136), (1.072, -0.5876, -0.7136), (0.8573, 0.7999, -0.7346), (1.072, 0.7999, -0.7346), (0.8573, 0.7978, -0.7556), (1.072, 0.7978, -0.7556), (0.8573, 0.7917, -0.7758), (1.072, 0.7917, -0.7758), (0.8573, 0.7817, -0.7944), (1.072, 0.7817, -0.7944), (0.8573, 0.7684, -0.8107), (1.072, 0.7684, -0.8107), (0.8573, 0.7521, -0.8241), (1.072, 0.7521, -0.8241), (0.8573, 0.7335, -0.834), (1.072, 0.7335, -0.834), (0.8573, 0.7133, -0.8401), (1.072, 0.7133, -0.8401), (0.8573, 0.6923, -0.8422), (1.072, 0.6923, -0.8422), (0.8573, 0.6713, -0.8401), (1.072, 0.6713, -0.8401), (0.8573, 0.6511, -0.834), (1.072, 0.6511, -0.834), (0.8573, 0.6325, -0.8241), (1.072, 0.6325, -0.8241), (0.8573, 0.6162, -0.8107), (1.072, 0.6162, -0.8107), (0.8573, 0.6028, -0.7944), (1.072, 0.6028, -0.7944), (0.8573, 0.5929, -0.7758), (1.072, 0.5929, -0.7758), (0.8573, 0.5868, -0.7556), (1.072, 0.5868, -0.7556), (0.8573, 0.5847, -0.7346), (1.072, 0.5847, -0.7346), (0.8573, 0.5868, -0.7136), (1.072, 0.5868, -0.7136), (0.8573, 0.5929, -0.6934), (1.072, 0.5929, -0.6934), (0.8573, 0.6028, -0.6748), (1.072, 0.6028, -0.6748), (0.8573, 0.6162, -0.6585), (1.072, 0.6162, -0.6585), (0.8573, 0.6325, -0.6452), (1.072, 0.6325, -0.6452), (0.8573, 0.6511, -0.6352), (1.072, 0.6511, -0.6352), (0.8573, 0.6713, -0.6291), (1.072, 0.6713, -0.6291), (0.8573, 0.6923, -0.627), (1.072, 0.6923, -0.627), (0.8573, 0.7133, -0.6291), (1.072, 0.7133, -0.6291), (0.8573, 0.7335, -0.6352), (1.072, 0.7335, -0.6352), (0.8573, 0.7521, -0.6452), (1.072, 0.7521, -0.6452), (0.8573, 0.7684, -0.6585), (1.072, 0.7684, -0.6585), (0.8573, 0.7817, -0.6748), (1.072, 0.7817, -0.6748), (0.8573, 0.7917, -0.6934), (1.072, 0.7917, -0.6934), (0.8573, 0.7978, -0.7136), (1.072, 0.7978, -0.7136), (1.0, 1.0, -1.0), (1.0, -1.0, -1.0), (-1.0, -1.0, -1.0), (-1.0, 1.0, -1.0), (1.0, 1.0, 1.0), (1.0, -1.0, 1.0), (-1.0, -1.0, 1.0), (-1.0, 1.0, 1.0)], [], [(0, 1, 3, 2), (2, 3, 5, 4), (4, 5, 7, 6), (6, 7, 9, 8), (8, 9, 11, 10), (10, 11, 13, 12), (12, 13, 15, 14), (14, 15, 17, 16), (16, 17, 19, 18), (18, 19, 21, 20), (20, 21, 23, 22), (22, 23, 25, 24), (24, 25, 27, 26), (26, 27, 29, 28), (28, 29, 31, 30), (30, 31, 33, 32), (32, 33, 35, 34), (34, 35, 37, 36), (36, 37, 39, 38), (38, 39, 41, 40), (40, 41, 43, 42), (42, 43, 45, 44), (44, 45, 47, 46), (46, 47, 49, 48), (48, 49, 51, 50), (50, 51, 53, 52), (52, 53, 55, 54), (54, 55, 57, 56), (56, 57, 59, 58), (58, 59, 61, 60), (3, 1, 63, 61, 59, 57, 55, 53, 51, 49, 47, 45, 43, 41, 39, 37, 35, 33, 31, 29, 27, 25, 23, 21, 19, 17, 15, 13, 11, 9, 7, 5), (60, 61, 63, 62), (62, 63, 1, 0), (0, 2, 4, 6, 8, 10, 12, 14, 16, 18, 20, 22, 24, 26, 28, 30, 32, 34, 36, 38, 40, 42, 44, 46, 48, 50, 52, 54, 56, 58, 60, 62), (64, 77, 76), (65, 77, 79), (64, 76, 81), (64, 81, 83), (64, 83, 80), (65, 79, 86), (66, 78, 88), (67, 82, 90), (68, 84, 92), (69, 85, 94), (65, 86, 89), (66, 88, 91), (67, 90, 93), (68, 92, 95), (69, 94, 87), (70, 96, 101), (71, 97, 103), (72, 98, 104), (73, 99, 105), (74, 100, 102), (102, 105, 75), (102, 100, 105), (100, 73, 105), (105, 104, 75), (105, 99, 104), (99, 72, 104), (104, 103, 75), (104, 98, 103), (98, 71, 103), (103, 101, 75), (103, 97, 101), (97, 70, 101), (101, 102, 75), (101, 96, 102), (96, 74, 102), (87, 100, 74), (87, 94, 100), (94, 73, 100), (95, 99, 73), (95, 92, 99), (92, 72, 99), (93, 98, 72), (93, 90, 98), (90, 71, 98), (91, 97, 71), (91, 88, 97), (88, 70, 97), (89, 96, 70), (89, 86, 96), (86, 74, 96), (94, 95, 73), (94, 85, 95), (85, 68, 95), (92, 93, 72), (92, 84, 93), (84, 67, 93), (90, 91, 71), (90, 82, 91), (82, 66, 91), (88, 89, 70), (88, 78, 89), (78, 65, 89), (86, 87, 74), (86, 79, 87), (79, 69, 87), (80, 85, 69), (80, 83, 85), (83, 68, 85), (83, 84, 68), (83, 81, 84), (81, 67, 84), (81, 82, 67), (81, 76, 82), (76, 66, 82), (79, 80, 69), (79, 77, 80), (77, 64, 80), (76, 78, 66), (76, 77, 78), (77, 65, 78), (106, 107, 109, 108), (108, 109, 111, 110), (110, 111, 113, 112), (112, 113, 115, 114), (114, 115, 117, 116), (116, 117, 119, 118), (118, 119, 121, 120), (120, 121, 123, 122), (122, 123, 125, 124), (124, 125, 127, 126), (126, 127, 129, 128), (128, 129, 131, 130), (130, 131, 133, 132), (132, 133, 135, 134), (134, 135, 137, 136), (136, 137, 139, 138), (138, 139, 141, 140), (140, 141, 143, 142), (142, 143, 145, 144), (144, 145, 147, 146), (146, 147, 149, 148), (148, 149, 151, 150), (150, 151, 153, 152), (152, 153, 155, 154), (154, 155, 157, 156), (156, 157, 159, 158), (158, 159, 161, 160), (160, 161, 163, 162), (162, 163, 165, 164), (164, 165, 167, 166), (109, 107, 169, 167, 165, 163, 161, 159, 157, 155, 153, 151, 149, 147, 145, 143, 141, 139, 137, 135, 133, 131, 129, 127, 125, 123, 121, 119, 117, 115, 113, 111), (166, 167, 169, 168), (168, 169, 107, 106), (106, 108, 110, 112, 114, 116, 118, 120, 122, 124, 126, 128, 130, 132, 134, 136, 138, 140, 142, 144, 146, 148, 150, 152, 154, 156, 158, 160, 162, 164, 166, 168), (170, 171, 173, 172), (172, 173, 175, 174), (174, 175, 177, 176), (176, 177, 179, 178), (178, 179, 181, 180), (180, 181, 183, 182), (182, 183, 185, 184), (184, 185, 187, 186), (186, 187, 189, 188), (188, 189, 191, 190), (190, 191, 193, 192), (192, 193, 195, 194), (194, 195, 197, 196), (196, 197, 199, 198), (198, 199, 201, 200), (200, 201, 203, 202), (202, 203, 205, 204), (204, 205, 207, 206), (206, 207, 209, 208), (208, 209, 211, 210), (210, 211, 213, 212), (212, 213, 215, 214), (214, 215, 217, 216), (216, 217, 219, 218), (218, 219, 221, 220), (220, 221, 223, 222), (222, 223, 225, 224), (224, 225, 227, 226), (226, 227, 229, 228), (228, 229, 231, 230), (173, 171, 233, 231, 229, 227, 225, 223, 221, 219, 217, 215, 213, 211, 209, 207, 205, 203, 201, 199, 197, 195, 193, 191, 189, 187, 185, 183, 181, 179, 177, 175), (230, 231, 233, 232), (232, 233, 171, 170), (170, 172, 174, 176, 178, 180, 182, 184, 186, 188, 190, 192, 194, 196, 198, 200, 202, 204, 206, 208, 210, 212, 214, 216, 218, 220, 222, 224, 226, 228, 230, 232), (234, 235, 237, 236), (236, 237, 239, 238), (238, 239, 241, 240), (240, 241, 243, 242), (242, 243, 245, 244), (244, 245, 247, 246), (246, 247, 249, 248), (248, 249, 251, 250), (250, 251, 253, 252), (252, 253, 255, 254), (254, 255, 257, 256), (256, 257, 259, 258), (258, 259, 261, 260), (260, 261, 263, 262), (262, 263, 265, 264), (264, 265, 267, 266), (266, 267, 269, 268), (268, 269, 271, 270), (270, 271, 273, 272), (272, 273, 275, 274), (274, 275, 277, 276), (276, 277, 279, 278), (278, 279, 281, 280), (280, 281, 283, 282), (282, 283, 285, 284), (284, 285, 287, 286), (286, 287, 289, 288), (288, 289, 291, 290), (290, 291, 293, 292), (292, 293, 295, 294), (237, 235, 297, 295, 293, 291, 289, 287, 285, 283, 281, 279, 277, 275, 273, 271, 269, 267, 265, 263, 261, 259, 257, 255, 253, 251, 249, 247, 245, 243, 241, 239), (294, 295, 297, 296), (296, 297, 235, 234), (234, 236, 238, 240, 242, 244, 246, 248, 250, 252, 254, 256, 258, 260, 262, 264, 266, 268, 270, 272, 274, 276, 278, 280, 282, 284, 286, 288, 290, 292, 294, 296), (298, 299, 300, 301), (302, 305, 304, 303), (298, 302, 303, 299), (299, 303, 304, 300), (300, 304, 305, 301), (302, 298, 301, 305)])
_ca = me_cube.color_attributes.new('Col', 'BYTE_COLOR', 'CORNER')
_ca.data.foreach_set('color', [0.9047, 0.807, 1.0, 1.0, 0.9047, 0.807, 1.0, 1.0, 0.9047, 0.807, 1.0, 1.0, 0.9047, 0.807, 1.0, 1.0, 0.9047, 0.807, 1.0, 1.0, 0.9047, 0.807, 1.0, 1.0, 0.9047, 0.807, 1.0, 1.0, 0.9047, 0.807, 1.0, 1.0, 0.9047, 0.807, 1.0, 1.0, 0.9047, 0.807, 1.0, 1.0, 0.9047, 0.807, 1.0, 1.0, 0.9047, 0.807, 1.0, 1.0, 0.9047, 0.807, 1.0, 1.0, 0.9047, 0.807, 1.0, 1.0, 0.9047, 0.807, 1.0, 1.0, 0.9047, 0.807, 1.0, 1.0, 0.9047, 0.807, 1.0, 1.0, 0.9047, 0.807, 1.0, 1.0, 0.9047, 0.807, 1.0, 1.0, 0.9047, 0.807, 1.0, 1.0, 0.9047, 0.807, 1.0, 1.0, 0.9047, 0.807, 1.0, 1.0, 0.9047, 0.807, 1.0, 1.0, 0.9047, 0.807, 1.0, 1.0, 0.9047, 0.807, 1.0, 1.0, 0.9047, 0.807, 1.0, 1.0, 0.9047, 0.807, 1.0, 1.0, 0.9047, 0.807, 1.0, 1.0, 0.9047, 0.807, 1.0, 1.0, 0.9047, 0.807, 1.0, 1.0, 0.9047, 0.807, 1.0, 1.0, 0.9047, 0.807, 1.0, 1.0, 0.9047, 0.807, 1.0, 1.0, 0.9047, 0.807, 1.0, 1.0, 0.9047, 0.807, 1.0, 1.0, 0.9047, 0.807, 1.0, 1.0, 0.9047, 0.807, 1.0, 1.0, 0.9047, 0.807, 1.0, 1.0, 0.9047, 0.807, 1.0, 1.0, 0.9047, 0.807, 1.0, 1.0, 0.9047, 0.807, 1.0, 1.0, 0.9047, 0.807, 1.0, 1.0, 0.9047, 0.807, 1.0, 1.0, 0.9047, 0.807, 1.0, 1.0, 0.9047, 0.807, 1.0, 1.0, 0.9047, 0.807, 1.0, 1.0, 0.9047, 0.807, 1.0, 1.0, 0.9047, 0.807, 1.0, 1.0, 0.9047, 0.807, 1.0, 1.0, 0.9047, 0.807, 1.0, 1.0, 0.9047, 0.807, 1.0, 1.0, 0.9047, 0.807, 1.0, 1.0, 0.9047, 0.807, 1.0, 1.0, 0.9047, 0.807, 1.0, 1.0, 0.9047, 0.807, 1.0, 1.0, 0.9047, 0.807, 1.0, 1.0, 0.9047, 0.807, 1.0, 1.0, 0.9047, 0.807, 1.0, 1.0, 0.9047, 0.807, 1.0, 1.0, 0.9047, 0.807, 1.0, 1.0, 0.9047, 0.807, 1.0, 1.0, 0.9047, 0.807, 1.0, 1.0, 0.9047, 0.807, 1.0, 1.0, 0.9047, 0.807, 1.0, 1.0, 0.9047, 0.807, 1.0, 1.0, 0.9047, 0.807, 1.0, 1.0, 0.9047, 0.807, 1.0, 1.0, 0.9047, 0.807, 1.0, 1.0, 0.9047, 0.807, 1.0, 1.0, 0.9047, 0.807, 1.0, 1.0, 0.9047, 0.807, 1.0, 1.0, 0.9047, 0.807, 1.0, 1.0, 0.9047, 0.807, 1.0, 1.0, 0.9047, 0.807, 1.0, 1.0, 0.9047, 0.807, 1.0, 1.0, 0.9047, 0.807, 1.0, 1.0, 0.9047, 0.807, 1.0, 1.0, 0.9047, 0.807, 1.0, 1.0, 0.9047, 0.807, 1.0, 1.0, 0.9047, 0.807, 1.0, 1.0, 0.9047, 0.807, 1.0, 1.0, 0.9047, 0.807, 1.0, 1.0, 0.9047, 0.807, 1.0, 1.0, 0.9047, 0.807, 1.0, 1.0, 0.9047, 0.807, 1.0, 1.0, 0.9047, 0.807, 1.0, 1.0, 0.9047, 0.807, 1.0, 1.0, 0.9047, 0.807, 1.0, 1.0, 0.9047, 0.807, 1.0, 1.0, 0.9047, 0.807, 1.0, 1.0, 0.9047, 0.807, 1.0, 1.0, 0.9047, 0.807, 1.0, 1.0, 0.9047, 0.807, 1.0, 1.0, 0.9047, 0.807, 1.0, 1.0, 0.9047, 0.807, 1.0, 1.0, 0.9047, 0.807, 1.0, 1.0, 0.9047, 0.807, 1.0, 1.0, 0.9047, 0.807, 1.0, 1.0, 0.9047, 0.807, 1.0, 1.0, 0.9047, 0.807, 1.0, 1.0, 0.9047, 0.807, 1.0, 1.0, 0.9047, 0.807, 1.0, 1.0, 0.9047, 0.807, 1.0, 1.0, 0.9047, 0.807, 1.0, 1.0, 0.9047, 0.807, 1.0, 1.0, 0.9047, 0.807, 1.0, 1.0, 0.9047, 0.807, 1.0, 1.0, 0.9047, 0.807, 1.0, 1.0, 0.9047, 0.807, 1.0, 1.0, 0.9047, 0.807, 1.0, 1.0, 0.9047, 0.807, 1.0, 1.0, 0.9047, 0.807, 1.0, 1.0, 0.9047, 0.807, 1.0, 1.0, 0.9047, 0.807, 1.0, 1.0, 0.9047, 0.807, 1.0, 1.0, 0.9047, 0.807, 1.0, 1.0, 0.9047, 0.807, 1.0, 1.0, 0.9047, 0.807, 1.0, 1.0, 0.9047, 0.807, 1.0, 1.0, 0.9047, 0.807, 1.0, 1.0, 1.0, 1.0, 1.0, 1.0, 1.0, 1.0, 1.0, 1.0, 1.0, 1.0, 1.0, 1.0, 1.0, 1.0, 1.0, 1.0, 1.0, 1.0, 1.0, 1.0, 1.0, 1.0, 1.0, 1.0, 1.0, 1.0, 1.0, 1.0, 1.0, 1.0, 1.0, 1.0, 1.0, 1.0, 1.0, 1.0, 1.0, 1.0, 1.0, 1.0, 1.0, 1.0, 1.0, 1.0, 1.0, 1.0, 1.0, 1.0, 1.0, 1.0, 1.0, 1.0, 1.0, 1.0, 1.0, 1.0, 1.0, 1.0, 1.0, 1.0, 1.0, 1.0, 1.0, 1.0, 1.0, 1.0, 1.0, 1.0, 1.0, 1.0, 1.0, 1.0, 1.0, 1.0, 1.0, 1.0, 1.0, 1.0, 1.0, 1.0, 1.0, 1.0, 1.0, 1.0, 1.0, 1.0, 1.0, 1.0, 1.0, 1.0, 1.0, 1.0, 1.0, 1.0, 1.0, 1.0, 1.0, 1.0, 1.0, 1.0, 1.0, 1.0, 1.0, 1.0, 1.0, 1.0, 1.0, 1.0, 1.0, 1.0, 1.0, 1.0, 1.0, 1.0, 1.0, 1.0, 1.0, 1.0, 1.0, 1.0, 1.0, 1.0, 1.0, 1.0, 1.0, 1.0, 1.0, 1.0, 0.9047, 0.807, 1.0, 1.0, 0.9047, 0.807, 1.0, 1.0, 0.9047, 0.807, 1.0, 1.0, 0.9047, 0.807, 1.0, 1.0, 0.9047, 0.807, 1.0, 1.0, 0.9047, 0.807, 1.0, 1.0, 0.9047, 0.807, 1.0, 1.0, 0.9047, 0.807, 1.0, 1.0, 0.9047, 0.807, 1.0, 1.0, 0.9047, 0.807, 1.0, 1.0, 0.9047, 0.807, 1.0, 1.0, 0.9047, 0.807, 1.0, 1.0, 0.9047, 0.807, 1.0, 1.0, 0.9047, 0.807, 1.0, 1.0, 0.9047, 0.807, 1.0, 1.0, 0.9047, 0.807, 1.0, 1.0, 0.9047, 0.807, 1.0, 1.0, 0.9047, 0.807, 1.0, 1.0, 0.9047, 0.807, 1.0, 1.0, 0.9047, 0.807, 1.0, 1.0, 0.9047, 0.807, 1.0, 1.0, 0.9047, 0.807, 1.0, 1.0, 0.9047, 0.807, 1.0, 1.0, 0.9047, 0.807, 1.0, 1.0, 0.9047, 0.807, 1.0, 1.0, 0.9047, 0.807, 1.0, 1.0, 0.9047, 0.807, 1.0, 1.0, 0.9047, 0.807, 1.0, 1.0, 0.9047, 0.807, 1.0, 1.0, 0.9047, 0.807, 1.0, 1.0, 0.9047, 0.807, 1.0, 1.0, 0.9047, 0.807, 1.0, 1.0, 0.9047, 0.807, 1.0, 1.0, 0.9047, 0.807, 1.0, 1.0, 0.9047, 0.807, 1.0, 1.0, 0.9047, 0.807, 1.0, 1.0, 0.9047, 0.807, 1.0, 1.0, 0.9047, 0.807, 1.0, 1.0, 0.9047, 0.807, 1.0, 1.0, 0.9047, 0.807, 1.0, 1.0, 1.0, 1.0, 1.0, 1.0, 1.0, 1.0, 1.0, 1.0, 1.0, 1.0, 1.0, 1.0, 0.9047, 0.807, 1.0, 1.0, 0.9047, 0.807, 1.0, 1.0, 0.9047, 0.807, 1.0, 1.0, 1.0, 1.0, 1.0, 1.0, 1.0, 1.0, 1.0, 1.0, 1.0, 1.0, 1.0, 1.0, 1.0, 1.0, 1.0, 1.0, 1.0, 1.0, 1.0, 1.0, 1.0, 1.0, 1.0, 1.0, 1.0, 1.0, 1.0, 1.0, 1.0, 1.0, 1.0, 1.0, 1.0, 1.0, 1.0, 1.0, 0.9047, 0.807, 1.0, 1.0, 0.9047, 0.807, 1.0, 1.0, 0.9047, 0.807, 1.0, 1.0, 1.0, 1.0, 1.0, 1.0, 1.0, 1.0, 1.0, 1.0, 1.0, 1.0, 1.0, 1.0, 0.9047, 0.807, 1.0, 1.0, 0.9047, 0.807, 1.0, 1.0, 0.9047, 0.807, 1.0, 1.0, 0.9047, 0.807, 1.0, 1.0, 0.9047, 0.807, 1.0, 1.0, 0.9047, 0.807, 1.0, 1.0, 0.9047, 0.807, 1.0, 1.0, 0.9047, 0.807, 1.0, 1.0, 0.9047, 0.807, 1.0, 1.0, 0.9047, 0.807, 1.0, 1.0, 0.9047, 0.807, 1.0, 1.0, 0.9047, 0.807, 1.0, 1.0, 0.9047, 0.807, 1.0, 1.0, 0.9047, 0.807, 1.0, 1.0, 0.9047, 0.807, 1.0, 1.0, 0.9047, 0.807, 1.0, 1.0, 0.9047, 0.807, 1.0, 1.0, 0.9047, 0.807, 1.0, 1.0, 0.9047, 0.807, 1.0, 1.0, 0.9047, 0.807, 1.0, 1.0, 0.9047, 0.807, 1.0, 1.0, 0.9047, 0.807, 1.0, 1.0, 0.9047, 0.807, 1.0, 1.0, 0.9047, 0.807, 1.0, 1.0, 0.9047, 0.807, 1.0, 1.0, 0.9047, 0.807, 1.0, 1.0, 0.9047, 0.807, 1.0, 1.0, 0.9047, 0.807, 1.0, 1.0, 0.9047, 0.807, 1.0, 1.0, 0.9047, 0.807, 1.0, 1.0, 0.9047, 0.807, 1.0, 1.0, 0.9047, 0.807, 1.0, 1.0, 0.9047, 0.807, 1.0, 1.0, 0.9047, 0.807, 1.0, 1.0, 0.9047, 0.807, 1.0, 1.0, 0.9047, 0.807, 1.0, 1.0, 0.9047, 0.807, 1.0, 1.0, 0.9047, 0.807, 1.0, 1.0, 0.9047, 0.807, 1.0, 1.0, 0.9047, 0.807, 1.0, 1.0, 0.9047, 0.807, 1.0, 1.0, 0.9047, 0.807, 1.0, 1.0, 0.9047, 0.807, 1.0, 1.0, 0.9047, 0.807, 1.0, 1.0, 0.9047, 0.807, 1.0, 1.0, 0.9047, 0.807, 1.0, 1.0, 0.9047, 0.807, 1.0, 1.0, 0.9047, 0.807, 1.0, 1.0, 0.9047, 0.807, 1.0, 1.0, 0.9047, 0.807, 1.0, 1.0, 0.9047, 0.807, 1.0, 1.0, 0.9047, 0.807, 1.0, 1.0, 0.9047, 0.807, 1.0, 1.0, 0.9047, 0.807, 1.0, 1.0, 0.9047, 0.807, 1.0, 1.0, 0.9047, 0.807, 1.0, 1.0, 0.9047, 0.807, 1.0, 1.0, 0.9047, 0.807, 1.0, 1.0, 0.9047, 0.807, 1.0, 1.0, 0.9047, 0.807, 1.0, 1.0, 0.9047, 0.807, 1.0, 1.0, 0.9047, 0.807, 1.0, 1.0, 0.9047, 0.807, 1.0, 1.0, 0.9047, 0.807, 1.0, 1.0, 0.9047, 0.807, 1.0, 1.0, 0.9047, 0.807, 1.0, 1.0, 0.9047, 0.807, 1.0, 1.0, 0.9047, 0.807, 1.0, 1.0, 0.9047, 0.807, 1.0, 1.0, 0.9047, 0.807, 1.0, 1.0, 0.9047, 0.807, 1.0, 1.0, 0.9047, 0.807, 1.0, 1.0, 0.9047, 0.807, 1.0, 1.0, 0.9047, 0.807, 1.0, 1.0, 0.9047, 0.807, 1.0, 1.0, 0.9047, 0.807, 1.0, 1.0, 0.9047, 0.807, 1.0, 1.0, 0.9047, 0.807, 1.0, 1.0, 0.9047, 0.807, 1.0, 1.0, 0.9047, 0.807, 1.0, 1.0, 0.9047, 0.807, 1.0, 1.0, 0.9047, 0.807, 1.0, 1.0, 0.9047, 0.807, 1.0, 1.0, 0.9047, 0.807, 1.0, 1.0, 0.9047, 0.807, 1.0, 1.0, 0.9047, 0.807, 1.0, 1.0, 0.9047, 0.807, 1.0, 1.0, 0.9047, 0.807, 1.0, 1.0, 0.9047, 0.807, 1.0, 1.0, 0.9047, 0.807, 1.0, 1.0, 0.9047, 0.807, 1.0, 1.0, 0.9047, 0.807, 1.0, 1.0, 0.9047, 0.807, 1.0, 1.0, 0.9047, 0.807, 1.0, 1.0, 0.9047, 0.807, 1.0, 1.0, 0.9047, 0.807, 1.0, 1.0, 0.9047, 0.807, 1.0, 1.0, 0.9047, 0.807, 1.0, 1.0, 0.9047, 0.807, 1.0, 1.0, 0.9047, 0.807, 1.0, 1.0, 0.9047, 0.807, 1.0, 1.0, 0.9047, 0.807, 1.0, 1.0, 0.9047, 0.807, 1.0, 1.0, 0.9047, 0.807, 1.0, 1.0, 0.9047, 0.807, 1.0, 1.0, 0.9047, 0.807, 1.0, 1.0, 0.9047, 0.807, 1.0, 1.0, 0.9047, 0.807, 1.0, 1.0, 0.9047, 0.807, 1.0, 1.0, 0.9047, 0.807, 1.0, 1.0, 0.9047, 0.807, 1.0, 1.0, 0.9047, 0.807, 1.0, 1.0, 0.9047, 0.807, 1.0, 1.0, 0.9047, 0.807, 1.0, 1.0, 0.9047, 0.807, 1.0, 1.0, 0.9047, 0.807, 1.0, 1.0, 0.9047, 0.807, 1.0, 1.0, 0.9047, 0.807, 1.0, 1.0, 0.9047, 0.807, 1.0, 1.0, 0.9047, 0.807, 1.0, 1.0, 0.9047, 0.807, 1.0, 1.0, 0.9047, 0.807, 1.0, 1.0, 0.9047, 0.807, 1.0, 1.0, 0.9047, 0.807, 1.0, 1.0, 0.9047, 0.807, 1.0, 1.0, 0.9047, 0.807, 1.0, 1.0, 0.9047, 0.807, 1.0, 1.0, 0.9047, 0.807, 1.0, 1.0, 0.9047, 0.807, 1.0, 1.0, 0.9047, 0.807, 1.0, 1.0, 0.9047, 0.807, 1.0, 1.0, 0.9047, 0.807, 1.0, 1.0, 0.9047, 0.807, 1.0, 1.0, 0.9047, 0.807, 1.0, 1.0, 0.9047, 0.807, 1.0, 1.0, 0.9047, 0.807, 1.0, 1.0, 0.9047, 0.807, 1.0, 1.0, 0.9047, 0.807, 1.0, 1.0, 0.9047, 0.807, 1.0, 1.0, 0.9047, 0.807, 1.0, 1.0, 0.9047, 0.807, 1.0, 1.0, 0.9047, 0.807, 1.0, 1.0, 0.9047, 0.807, 1.0, 1.0, 0.9047, 0.807, 1.0, 1.0, 0.9047, 0.807, 1.0, 1.0, 0.9047, 0.807, 1.0, 1.0, 0.9047, 0.807, 1.0, 1.0, 0.9047, 0.807, 1.0, 1.0, 0.9047, 0.807, 1.0, 1.0, 0.9047, 0.807, 1.0, 1.0, 0.9047, 0.807, 1.0, 1.0, 0.9047, 0.807, 1.0, 1.0, 0.9047, 0.807, 1.0, 1.0, 0.9047, 0.807, 1.0, 1.0, 0.9047, 0.807, 1.0, 1.0, 0.9047, 0.807, 1.0, 1.0, 0.9047, 0.807, 1.0, 1.0, 0.9047, 0.807, 1.0, 1.0, 0.9047, 0.807, 1.0, 1.0, 0.9047, 0.807, 1.0, 1.0, 0.9047, 0.807, 1.0, 1.0, 0.9047, 0.807, 1.0, 1.0, 0.9047, 0.807, 1.0, 1.0, 0.9047, 0.807, 1.0, 1.0, 0.9047, 0.807, 1.0, 1.0, 0.9047, 0.807, 1.0, 1.0, 0.9047, 0.807, 1.0, 1.0, 0.9047, 0.807, 1.0, 1.0, 0.9047, 0.807, 1.0, 1.0, 0.9047, 0.807, 1.0, 1.0, 0.9047, 0.807, 1.0, 1.0, 0.9047, 0.807, 1.0, 1.0, 0.9047, 0.807, 1.0, 1.0, 0.9047, 0.807, 1.0, 1.0, 0.9047, 0.807, 1.0, 1.0, 0.9047, 0.807, 1.0, 1.0, 0.9047, 0.807, 1.0, 1.0, 0.9047, 0.807, 1.0, 1.0, 0.9047, 0.807, 1.0, 1.0, 0.9047, 0.807, 1.0, 1.0, 0.9047, 0.807, 1.0, 1.0, 0.9047, 0.807, 1.0, 1.0, 0.9047, 0.807, 1.0, 1.0, 0.9047, 0.807, 1.0, 1.0, 0.9047, 0.807, 1.0, 1.0, 0.9047, 0.807, 1.0, 1.0, 0.9047, 0.807, 1.0, 1.0, 0.9047, 0.807, 1.0, 1.0, 0.9047, 0.807, 1.0, 1.0, 0.9047, 0.807, 1.0, 1.0, 0.9047, 0.807, 1.0, 1.0, 0.9047, 0.807, 1.0, 1.0, 0.9047, 0.807, 1.0, 1.0, 0.9047, 0.807, 1.0, 1.0, 0.9047, 0.807, 1.0, 1.0, 0.9047, 0.807, 1.0, 1.0, 0.9047, 0.807, 1.0, 1.0, 0.9047, 0.807, 1.0, 1.0, 0.9047, 0.807, 1.0, 1.0, 0.9047, 0.807, 1.0, 1.0, 0.9047, 0.807, 1.0, 1.0, 0.9047, 0.807, 1.0, 1.0, 0.9047, 0.807, 1.0, 1.0, 0.9047, 0.807, 1.0, 1.0, 0.9047, 0.807, 1.0, 1.0, 0.9047, 0.807, 1.0, 1.0, 0.9047, 0.807, 1.0, 1.0, 0.9047, 0.807, 1.0, 1.0, 0.9047, 0.807, 1.0, 1.0, 0.9047, 0.807, 1.0, 1.0, 1.0, 1.0, 1.0, 1.0, 1.0, 1.0, 1.0, 1.0, 1.0, 1.0, 1.0, 1.0, 1.0, 1.0, 1.0, 1.0, 1.0, 1.0, 1.0, 1.0, 1.0, 1.0, 1.0, 1.0, 0.9047, 0.807, 1.0, 1.0, 0.9047, 0.807, 1.0, 1.0, 0.9047, 0.807, 1.0, 1.0, 1.0, 1.0, 1.0, 1.0, 1.0, 1.0, 1.0, 1.0, 1.0, 1.0, 1.0, 1.0, 1.0, 1.0, 1.0, 1.0, 0.9047, 0.807, 1.0, 1.0, 0.9047, 0.807, 1.0, 1.0, 0.9047, 0.807, 1.0, 1.0, 0.9047, 0.807, 1.0, 1.0, 0.9047, 0.807, 1.0, 1.0, 0.9047, 0.807, 1.0, 1.0, 0.9047, 0.807, 1.0, 1.0, 0.9047, 0.807, 1.0, 1.0, 0.9047, 0.807, 1.0, 1.0, 0.9047, 0.807, 1.0, 1.0, 0.9047, 0.807, 1.0, 1.0, 0.9047, 0.807, 1.0, 1.0, 0.9047, 0.807, 1.0, 1.0, 0.9047, 0.807, 1.0, 1.0, 0.9047, 0.807, 1.0, 1.0, 0.9047, 0.807, 1.0, 1.0, 0.9047, 0.807, 1.0, 1.0, 0.9047, 0.807, 1.0, 1.0, 0.9047, 0.807, 1.0, 1.0, 0.9047, 0.807, 1.0, 1.0, 0.9047, 0.807, 1.0, 1.0, 0.9047, 0.807, 1.0, 1.0, 0.9047, 0.807, 1.0, 1.0, 0.9047, 0.807, 1.0, 1.0, 0.9047, 0.807, 1.0, 1.0, 0.9047, 0.807, 1.0, 1.0, 0.9047, 0.807, 1.0, 1.0, 0.9047, 0.807, 1.0, 1.0, 0.9047, 0.807, 1.0, 1.0, 0.9047, 0.807, 1.0, 1.0, 0.9047, 0.807, 1.0, 1.0, 0.9047, 0.807, 1.0, 1.0, 0.9047, 0.807, 1.0, 1.0, 0.9047, 0.807, 1.0, 1.0, 0.9047, 0.807, 1.0, 1.0, 0.9047, 0.807, 1.0, 1.0, 0.9047, 0.807, 1.0, 1.0, 0.9047, 0.807, 1.0, 1.0, 0.9047, 0.807, 1.0, 1.0, 0.9047, 0.807, 1.0, 1.0, 0.9047, 0.807, 1.0, 1.0, 0.9047, 0.807, 1.0, 1.0, 0.9047, 0.807, 1.0, 1.0, 0.9047, 0.807, 1.0, 1.0, 0.9047, 0.807, 1.0, 1.0, 0.9047, 0.807, 1.0, 1.0, 0.9047, 0.807, 1.0, 1.0, 0.9047, 0.807, 1.0, 1.0, 0.9047, 0.807, 1.0, 1.0, 0.9047, 0.807, 1.0, 1.0, 0.9047, 0.807, 1.0, 1.0, 0.9047, 0.807, 1.0, 1.0, 0.9047, 0.807, 1.0, 1.0, 0.9047, 0.807, 1.0, 1.0, 0.9047, 0.807, 1.0, 1.0, 0.9047, 0.807, 1.0, 1.0, 0.9047, 0.807, 1.0, 1.0, 0.9047, 0.807, 1.0, 1.0, 0.9047, 0.807, 1.0, 1.0, 0.9047, 0.807, 1.0, 1.0, 0.9047, 0.807, 1.0, 1.0, 0.9047, 0.807, 1.0, 1.0, 0.9047, 0.807, 1.0, 1.0, 0.9047, 0.807, 1.0, 1.0, 0.9047, 0.807, 1.0, 1.0, 0.9047, 0.807, 1.0, 1.0, 0.9047, 0.807, 1.0, 1.0, 0.9047, 0.807, 1.0, 1.0, 0.9047, 0.807, 1.0, 1.0, 0.9047, 0.807, 1.0, 1.0, 0.9047, 0.807, 1.0, 1.0, 0.9047, 0.807, 1.0, 1.0, 0.9047, 0.807, 1.0, 1.0, 0.9047, 0.807, 1.0, 1.0, 0.9047, 0.807, 1.0, 1.0, 0.9047, 0.807, 1.0, 1.0, 0.9047, 0.807, 1.0, 1.0, 0.9047, 0.807, 1.0, 1.0, 0.9047, 0.807, 1.0, 1.0, 0.9047, 0.807, 1.0, 1.0, 0.9047, 0.807, 1.0, 1.0, 0.9047, 0.807, 1.0, 1.0, 0.9047, 0.807, 1.0, 1.0, 0.9047, 0.807, 1.0, 1.0, 0.9047, 0.807, 1.0, 1.0, 0.9047, 0.807, 1.0, 1.0, 0.9047, 0.807, 1.0, 1.0, 0.9047, 0.807, 1.0, 1.0, 0.9047, 0.807, 1.0, 1.0, 0.9047, 0.807, 1.0, 1.0, 0.9047, 0.807, 1.0, 1.0, 0.9047, 0.807, 1.0, 1.0, 0.9047, 0.807, 1.0, 1.0, 0.9047, 0.807, 1.0, 1.0, 0.9047, 0.807, 1.0, 1.0, 0.9047, 0.807, 1.0, 1.0, 0.9047, 0.807, 1.0, 1.0, 0.9047, 0.807, 1.0, 1.0, 0.9047, 0.807, 1.0, 1.0, 0.9047, 0.807, 1.0, 1.0, 0.9047, 0.807, 1.0, 1.0, 0.9047, 0.807, 1.0, 1.0, 0.9047, 0.807, 1.0, 1.0, 0.9047, 0.807, 1.0, 1.0, 0.9047, 0.807, 1.0, 1.0, 0.9047, 0.807, 1.0, 1.0, 0.9047, 0.807, 1.0, 1.0, 0.9047, 0.807, 1.0, 1.0, 0.9047, 0.807, 1.0, 1.0, 0.9047, 0.807, 1.0, 1.0, 0.9047, 0.807, 1.0, 1.0, 0.9047, 0.807, 1.0, 1.0, 0.9047, 0.807, 1.0, 1.0, 0.9047, 0.807, 1.0, 1.0, 0.9047, 0.807, 1.0, 1.0, 0.9047, 0.807, 1.0, 1.0, 1.0, 1.0, 1.0, 1.0, 1.0, 1.0, 1.0, 1.0, 1.0, 1.0, 1.0, 1.0, 1.0, 1.0, 1.0, 1.0, 1.0, 1.0, 1.0, 1.0, 1.0, 1.0, 1.0, 1.0, 1.0, 1.0, 1.0, 1.0, 1.0, 1.0, 1.0, 1.0, 1.0, 1.0, 1.0, 1.0, 1.0, 1.0, 1.0, 1.0, 1.0, 1.0, 1.0, 1.0, 1.0, 1.0, 1.0, 1.0, 1.0, 1.0, 1.0, 1.0, 1.0, 1.0, 1.0, 1.0, 1.0, 1.0, 1.0, 1.0, 1.0, 1.0, 1.0, 1.0, 1.0, 1.0, 1.0, 1.0, 1.0, 1.0, 1.0, 1.0, 1.0, 1.0, 1.0, 1.0, 1.0, 1.0, 1.0, 1.0, 1.0, 1.0, 1.0, 1.0, 1.0, 1.0, 1.0, 1.0, 1.0, 1.0, 1.0, 1.0, 1.0, 1.0, 1.0, 1.0, 1.0, 1.0, 1.0, 1.0, 1.0, 1.0, 1.0, 1.0, 1.0, 1.0, 1.0, 1.0, 1.0, 1.0, 1.0, 1.0, 1.0, 1.0, 1.0, 1.0, 1.0, 1.0, 1.0, 1.0, 1.0, 1.0, 1.0, 1.0, 1.0, 1.0, 1.0, 1.0, 0.9047, 0.807, 1.0, 1.0, 0.9047, 0.807, 1.0, 1.0, 0.9047, 0.807, 1.0, 1.0, 0.9047, 0.807, 1.0, 1.0, 0.9047, 0.807, 1.0, 1.0, 0.9047, 0.807, 1.0, 1.0, 0.9047, 0.807, 1.0, 1.0, 0.9047, 0.807, 1.0, 1.0, 0.9047, 0.807, 1.0, 1.0, 0.9047, 0.807, 1.0, 1.0, 0.9047, 0.807, 1.0, 1.0, 0.9047, 0.807, 1.0, 1.0, 0.9047, 0.807, 1.0, 1.0, 0.9047, 0.807, 1.0, 1.0, 0.9047, 0.807, 1.0, 1.0, 0.9047, 0.807, 1.0, 1.0, 0.9047, 0.807, 1.0, 1.0, 0.9047, 0.807, 1.0, 1.0, 0.9047, 0.807, 1.0, 1.0, 0.9047, 0.807, 1.0, 1.0, 0.9047, 0.807, 1.0, 1.0, 0.9047, 0.807, 1.0, 1.0, 0.9047, 0.807, 1.0, 1.0, 0.9047, 0.807, 1.0, 1.0, 0.9047, 0.807, 1.0, 1.0, 0.9047, 0.807, 1.0, 1.0, 0.9047, 0.807, 1.0, 1.0, 0.9047, 0.807, 1.0, 1.0, 0.9047, 0.807, 1.0, 1.0, 0.9047, 0.807, 1.0, 1.0, 0.9047, 0.807, 1.0, 1.0, 0.9047, 0.807, 1.0, 1.0, 0.9047, 0.807, 1.0, 1.0, 0.9047, 0.807, 1.0, 1.0, 0.9047, 0.807, 1.0, 1.0, 0.9047, 0.807, 1.0, 1.0, 0.9047, 0.807, 1.0, 1.0, 0.9047, 0.807, 1.0, 1.0, 0.9047, 0.807, 1.0, 1.0, 0.9047, 0.807, 1.0, 1.0, 0.1248, 0.06125, 0.02732, 1.0, 0.1248, 0.06125, 0.02732, 1.0, 0.1248, 0.06125, 0.02732, 1.0, 0.1248, 0.06125, 0.02732, 1.0, 0.1248, 0.06125, 0.02732, 1.0, 0.1248, 0.06125, 0.02732, 1.0, 0.1248, 0.06125, 0.02732, 1.0, 0.1248, 0.06125, 0.02732, 1.0, 0.1248, 0.06125, 0.02732, 1.0, 0.1248, 0.06125, 0.02732, 1.0, 0.1248, 0.06125, 0.02732, 1.0, 0.1248, 0.06125, 0.02732, 1.0, 0.1248, 0.06125, 0.02732, 1.0, 0.1248, 0.06125, 0.02732, 1.0, 0.1248, 0.06125, 0.02732, 1.0, 0.1248, 0.06125, 0.02732, 1.0, 0.1248, 0.06125, 0.02732, 1.0, 0.1248, 0.06125, 0.02732, 1.0, 0.1248, 0.06125, 0.02732, 1.0, 0.1248, 0.06125, 0.02732, 1.0, 0.1248, 0.06125, 0.02732, 1.0, 0.1248, 0.06125, 0.02732, 1.0, 0.1248, 0.06125, 0.02732, 1.0, 0.1248, 0.06125, 0.02732, 1.0, 0.1248, 0.06125, 0.02732, 1.0, 0.1248, 0.06125, 0.02732, 1.0, 0.1248, 0.06125, 0.02732, 1.0, 0.1248, 0.06125, 0.02732, 1.0, 0.1248, 0.06125, 0.02732, 1.0, 0.1248, 0.06125, 0.02732, 1.0, 0.1248, 0.06125, 0.02732, 1.0, 0.1248, 0.06125, 0.02732, 1.0, 0.1248, 0.06125, 0.02732, 1.0, 0.1248, 0.06125, 0.02732, 1.0, 0.1248, 0.06125, 0.02732, 1.0, 0.1248, 0.06125, 0.02732, 1.0, 0.1248, 0.06125, 0.02732, 1.0, 0.1248, 0.06125, 0.02732, 1.0, 0.1248, 0.06125, 0.02732, 1.0, 0.1248, 0.06125, 0.02732, 1.0, 0.1248, 0.06125, 0.02732, 1.0, 0.1248, 0.06125, 0.02732, 1.0, 0.1248, 0.06125, 0.02732, 1.0, 0.1248, 0.06125, 0.02732, 1.0, 0.1248, 0.06125, 0.02732, 1.0, 0.1248, 0.06125, 0.02732, 1.0, 0.1248, 0.06125, 0.02732, 1.0, 0.1248, 0.06125, 0.02732, 1.0, 0.1248, 0.06125, 0.02732, 1.0, 0.1248, 0.06125, 0.02732, 1.0, 0.1248, 0.06125, 0.02732, 1.0, 0.1248, 0.06125, 0.02732, 1.0, 0.1248, 0.06125, 0.02732, 1.0, 0.1248, 0.06125, 0.02732, 1.0, 0.1248, 0.06125, 0.02732, 1.0, 0.1248, 0.06125, 0.02732, 1.0, 0.1248, 0.06125, 0.02732, 1.0, 0.1248, 0.06125, 0.02732, 1.0, 0.1248, 0.06125, 0.02732, 1.0, 0.1248, 0.06125, 0.02732, 1.0, 0.1248, 0.06125, 0.02732, 1.0, 0.1248, 0.06125, 0.02732, 1.0, 0.1248, 0.06125, 0.02732, 1.0, 0.1248, 0.06125, 0.02732, 1.0, 0.1248, 0.06125, 0.02732, 1.0, 0.1248, 0.06125, 0.02732, 1.0, 0.1248, 0.06125, 0.02732, 1.0, 0.1248, 0.06125, 0.02732, 1.0, 0.1248, 0.06125, 0.02732, 1.0, 0.1248, 0.06125, 0.02732, 1.0, 0.1248, 0.06125, 0.02732, 1.0, 0.1248, 0.06125, 0.02732, 1.0, 0.1248, 0.06125, 0.02732, 1.0, 0.1248, 0.06125, 0.02732, 1.0, 0.1248, 0.06125, 0.02732, 1.0, 0.1248, 0.06125, 0.02732, 1.0, 0.1248, 0.06125, 0.02732, 1.0, 0.1248, 0.06125, 0.02732, 1.0, 0.1248, 0.06125, 0.02732, 1.0, 0.1248, 0.06125, 0.02732, 1.0, 0.1248, 0.06125, 0.02732, 1.0, 0.1248, 0.06125, 0.02732, 1.0, 0.1248, 0.06125, 0.02732, 1.0, 0.1248, 0.06125, 0.02732, 1.0, 0.1248, 0.06125, 0.02732, 1.0, 0.1248, 0.06125, 0.02732, 1.0, 0.1248, 0.06125, 0.02732, 1.0, 0.1248, 0.06125, 0.02732, 1.0, 0.1248, 0.06125, 0.02732, 1.0, 0.1248, 0.06125, 0.02732, 1.0, 0.1248, 0.06125, 0.02732, 1.0, 0.1248, 0.06125, 0.02732, 1.0, 0.1248, 0.06125, 0.02732, 1.0, 0.1248, 0.06125, 0.02732, 1.0, 0.1248, 0.06125, 0.02732, 1.0, 0.1248, 0.06125, 0.02732, 1.0, 0.1248, 0.06125, 0.02732, 1.0, 0.1248, 0.06125, 0.02732, 1.0, 0.1248, 0.06125, 0.02732, 1.0, 0.1248, 0.06125, 0.02732, 1.0, 0.1248, 0.06125, 0.02732, 1.0, 0.1248, 0.06125, 0.02732, 1.0, 0.1248, 0.06125, 0.02732, 1.0, 0.1248, 0.06125, 0.02732, 1.0, 0.1248, 0.06125, 0.02732, 1.0, 0.1248, 0.06125, 0.02732, 1.0, 0.1248, 0.06125, 0.02732, 1.0, 0.1248, 0.06125, 0.02732, 1.0, 0.1248, 0.06125, 0.02732, 1.0, 0.1248, 0.06125, 0.02732, 1.0, 0.1248, 0.06125, 0.02732, 1.0, 0.1248, 0.06125, 0.02732, 1.0, 0.1248, 0.06125, 0.02732, 1.0, 0.1248, 0.06125, 0.02732, 1.0, 0.1248, 0.06125, 0.02732, 1.0, 0.1248, 0.06125, 0.02732, 1.0, 0.1248, 0.06125, 0.02732, 1.0, 0.1248, 0.06125, 0.02732, 1.0, 0.1248, 0.06125, 0.02732, 1.0, 0.1248, 0.06125, 0.02732, 1.0, 0.1248, 0.06125, 0.02732, 1.0, 0.1248, 0.06125, 0.02732, 1.0, 0.1248, 0.06125, 0.02732, 1.0, 0.1248, 0.06125, 0.02732, 1.0, 0.1248, 0.06125, 0.02732, 1.0, 0.1248, 0.06125, 0.02732, 1.0, 0.1248, 0.06125, 0.02732, 1.0, 0.1248, 0.06125, 0.02732, 1.0, 0.1248, 0.06125, 0.02732, 1.0, 0.1248, 0.06125, 0.02732, 1.0, 0.1248, 0.06125, 0.02732, 1.0, 0.1248, 0.06125, 0.02732, 1.0, 0.1248, 0.06125, 0.02732, 1.0, 0.1248, 0.06125, 0.02732, 1.0, 0.1248, 0.06125, 0.02732, 1.0, 0.1248, 0.06125, 0.02732, 1.0, 0.1248, 0.06125, 0.02732, 1.0, 0.1248, 0.06125, 0.02732, 1.0, 0.1248, 0.06125, 0.02732, 1.0, 0.1248, 0.06125, 0.02732, 1.0, 0.1248, 0.06125, 0.02732, 1.0, 0.1248, 0.06125, 0.02732, 1.0, 0.1248, 0.06125, 0.02732, 1.0, 0.1248, 0.06125, 0.02732, 1.0, 0.1248, 0.06125, 0.02732, 1.0, 0.1248, 0.06125, 0.02732, 1.0, 0.1248, 0.06125, 0.02732, 1.0, 0.1248, 0.06125, 0.02732, 1.0, 0.1248, 0.06125, 0.02732, 1.0, 0.1248, 0.06125, 0.02732, 1.0, 0.1248, 0.06125, 0.02732, 1.0, 0.1248, 0.06125, 0.02732, 1.0, 0.1248, 0.06125, 0.02732, 1.0, 0.1248, 0.06125, 0.02732, 1.0, 0.1248, 0.06125, 0.02732, 1.0, 0.1248, 0.06125, 0.02732, 1.0, 0.1248, 0.06125, 0.02732, 1.0, 0.1248, 0.06125, 0.02732, 1.0, 0.1248, 0.06125, 0.02732, 1.0, 0.1248, 0.06125, 0.02732, 1.0, 0.1248, 0.06125, 0.02732, 1.0, 0.1248, 0.06125, 0.02732, 1.0, 0.1248, 0.06125, 0.02732, 1.0, 0.1248, 0.06125, 0.02732, 1.0, 0.1248, 0.06125, 0.02732, 1.0, 0.1248, 0.06125, 0.02732, 1.0, 0.1248, 0.06125, 0.02732, 1.0, 0.1248, 0.06125, 0.02732, 1.0, 0.1248, 0.06125, 0.02732, 1.0, 0.1248, 0.06125, 0.02732, 1.0, 0.1248, 0.06125, 0.02732, 1.0, 0.1248, 0.06125, 0.02732, 1.0, 0.1248, 0.06125, 0.02732, 1.0, 0.1248, 0.06125, 0.02732, 1.0, 0.1248, 0.06125, 0.02732, 1.0, 0.1248, 0.06125, 0.02732, 1.0, 0.1248, 0.06125, 0.02732, 1.0, 0.1248, 0.06125, 0.02732, 1.0, 0.1248, 0.06125, 0.02732, 1.0, 0.1248, 0.06125, 0.02732, 1.0, 0.1248, 0.06125, 0.02732, 1.0, 0.1248, 0.06125, 0.02732, 1.0, 0.1248, 0.06125, 0.02732, 1.0, 0.1248, 0.06125, 0.02732, 1.0, 0.1248, 0.06125, 0.02732, 1.0, 0.1248, 0.06125, 0.02732, 1.0, 0.1248, 0.06125, 0.02732, 1.0, 0.1248, 0.06125, 0.02732, 1.0, 0.1248, 0.06125, 0.02732, 1.0, 0.1248, 0.06125, 0.02732, 1.0, 0.1248, 0.06125, 0.02732, 1.0, 0.1248, 0.06125, 0.02732, 1.0, 0.1248, 0.06125, 0.02732, 1.0, 0.1248, 0.06125, 0.02732, 1.0, 0.1248, 0.06125, 0.02732, 1.0, 0.1248, 0.06125, 0.02732, 1.0, 0.1248, 0.06125, 0.02732, 1.0, 0.1248, 0.06125, 0.02732, 1.0, 0.1248, 0.06125, 0.02732, 1.0, 0.1248, 0.06125, 0.02732, 1.0, 0.1248, 0.06125, 0.02732, 1.0, 0.1248, 0.06125, 0.02732, 1.0, 0.1248, 0.06125, 0.02732, 1.0, 0.1248, 0.06125, 0.02732, 1.0, 0.1248, 0.06125, 0.02732, 1.0, 0.1248, 0.06125, 0.02732, 1.0, 0.1248, 0.06125, 0.02732, 1.0, 0.1248, 0.06125, 0.02732, 1.0, 0.1248, 0.06125, 0.02732, 1.0, 0.1248, 0.06125, 0.02732, 1.0, 0.1248, 0.06125, 0.02732, 1.0, 0.1248, 0.06125, 0.02732, 1.0, 0.1248, 0.06125, 0.02732, 1.0, 0.1248, 0.06125, 0.02732, 1.0, 0.1248, 0.06125, 0.02732, 1.0, 0.1248, 0.06125, 0.02732, 1.0, 0.1248, 0.06125, 0.02732, 1.0, 0.1248, 0.06125, 0.02732, 1.0, 0.1248, 0.06125, 0.02732, 1.0, 0.1248, 0.06125, 0.02732, 1.0, 0.1248, 0.06125, 0.02732, 1.0, 0.1248, 0.06125, 0.02732, 1.0, 0.1248, 0.06125, 0.02732, 1.0, 0.1248, 0.06125, 0.02732, 1.0, 0.1248, 0.06125, 0.02732, 1.0, 0.1248, 0.06125, 0.02732, 1.0, 0.1248, 0.06125, 0.02732, 1.0, 0.1248, 0.06125, 0.02732, 1.0, 0.1248, 0.06125, 0.02732, 1.0, 0.1248, 0.06125, 0.02732, 1.0, 0.1248, 0.06125, 0.02732, 1.0, 0.1248, 0.06125, 0.02732, 1.0, 0.1248, 0.06125, 0.02732, 1.0, 0.1248, 0.06125, 0.02732, 1.0, 0.1248, 0.06125, 0.02732, 1.0, 0.1248, 0.06125, 0.02732, 1.0, 0.1248, 0.06125, 0.02732, 1.0, 0.1248, 0.06125, 0.02732, 1.0, 0.1248, 0.06125, 0.02732, 1.0, 0.1248, 0.06125, 0.02732, 1.0, 0.1248, 0.06125, 0.02732, 1.0, 0.1248, 0.06125, 0.02732, 1.0, 0.1248, 0.06125, 0.02732, 1.0, 0.1248, 0.06125, 0.02732, 1.0, 0.1248, 0.06125, 0.02732, 1.0, 0.1248, 0.06125, 0.02732, 1.0, 0.1248, 0.06125, 0.02732, 1.0, 0.1248, 0.06125, 0.02732, 1.0, 0.1248, 0.06125, 0.02732, 1.0, 0.1248, 0.06125, 0.02732, 1.0, 0.1248, 0.06125, 0.02732, 1.0, 0.1248, 0.06125, 0.02732, 1.0, 0.1248, 0.06125, 0.02732, 1.0, 0.1248, 0.06125, 0.02732, 1.0, 0.1248, 0.06125, 0.02732, 1.0, 0.1248, 0.06125, 0.02732, 1.0, 0.1248, 0.06125, 0.02732, 1.0, 0.1248, 0.06125, 0.02732, 1.0, 0.1248, 0.06125, 0.02732, 1.0, 0.1248, 0.06125, 0.02732, 1.0, 0.1248, 0.06125, 0.02732, 1.0, 0.1248, 0.06125, 0.02732, 1.0, 0.1248, 0.06125, 0.02732, 1.0, 0.1248, 0.06125, 0.02732, 1.0, 0.1248, 0.06125, 0.02732, 1.0, 0.1248, 0.06125, 0.02732, 1.0, 0.1248, 0.06125, 0.02732, 1.0, 0.1248, 0.06125, 0.02732, 1.0, 0.1248, 0.06125, 0.02732, 1.0, 0.1248, 0.06125, 0.02732, 1.0, 0.1248, 0.06125, 0.02732, 1.0, 0.1248, 0.06125, 0.02732, 1.0, 0.1248, 0.06125, 0.02732, 1.0, 0.1248, 0.06125, 0.02732, 1.0, 0.1248, 0.06125, 0.02732, 1.0, 0.1248, 0.06125, 0.02732, 1.0, 0.1248, 0.06125, 0.02732, 1.0, 0.1248, 0.06125, 0.02732, 1.0, 0.1248, 0.06125, 0.02732, 1.0, 0.1248, 0.06125, 0.02732, 1.0, 0.1248, 0.06125, 0.02732, 1.0, 0.1248, 0.06125, 0.02732, 1.0, 0.1248, 0.06125, 0.02732, 1.0, 0.1248, 0.06125, 0.02732, 1.0, 0.1248, 0.06125, 0.02732, 1.0, 0.1248, 0.06125, 0.02732, 1.0, 0.1248, 0.06125, 0.02732, 1.0, 0.1248, 0.06125, 0.02732, 1.0, 0.1248, 0.06125, 0.02732, 1.0, 0.1248, 0.06125, 0.02732, 1.0, 0.1248, 0.06125, 0.02732, 1.0, 0.1248, 0.06125, 0.02732, 1.0, 0.1248, 0.06125, 0.02732, 1.0, 0.1248, 0.06125, 0.02732, 1.0, 0.1248, 0.06125, 0.02732, 1.0, 0.1248, 0.06125, 0.02732, 1.0, 0.1248, 0.06125, 0.02732, 1.0, 0.1248, 0.06125, 0.02732, 1.0, 0.1248, 0.06125, 0.02732, 1.0, 0.1248, 0.06125, 0.02732, 1.0, 0.1248, 0.06125, 0.02732, 1.0, 0.1248, 0.06125, 0.02732, 1.0, 0.1248, 0.06125, 0.02732, 1.0, 0.1248, 0.06125, 0.02732, 1.0, 0.1248, 0.06125, 0.02732, 1.0, 0.1248, 0.06125, 0.02732, 1.0, 0.1248, 0.06125, 0.02732, 1.0, 0.1248, 0.06125, 0.02732, 1.0, 0.1248, 0.06125, 0.02732, 1.0, 0.1248, 0.06125, 0.02732, 1.0, 0.1248, 0.06125, 0.02732, 1.0, 0.1248, 0.06125, 0.02732, 1.0, 0.1248, 0.06125, 0.02732, 1.0, 0.1248, 0.06125, 0.02732, 1.0, 0.1248, 0.06125, 0.02732, 1.0, 0.1248, 0.06125, 0.02732, 1.0, 0.1248, 0.06125, 0.02732, 1.0, 0.1248, 0.06125, 0.02732, 1.0, 0.1248, 0.06125, 0.02732, 1.0, 0.1248, 0.06125, 0.02732, 1.0, 0.1248, 0.06125, 0.02732, 1.0, 0.1248, 0.06125, 0.02732, 1.0, 0.1248, 0.06125, 0.02732, 1.0, 0.1248, 0.06125, 0.02732, 1.0, 0.1248, 0.06125, 0.02732, 1.0, 0.1248, 0.06125, 0.02732, 1.0, 0.1248, 0.06125, 0.02732, 1.0, 0.1248, 0.06125, 0.02732, 1.0, 0.1248, 0.06125, 0.02732, 1.0, 0.1248, 0.06125, 0.02732, 1.0, 0.1248, 0.06125, 0.02732, 1.0, 0.1248, 0.06125, 0.02732, 1.0, 0.1248, 0.06125, 0.02732, 1.0, 0.1248, 0.06125, 0.02732, 1.0, 0.1248, 0.06125, 0.02732, 1.0, 0.1248, 0.06125, 0.02732, 1.0, 0.1248, 0.06125, 0.02732, 1.0, 0.1248, 0.06125, 0.02732, 1.0, 0.1248, 0.06125, 0.02732, 1.0, 0.1248, 0.06125, 0.02732, 1.0, 0.1248, 0.06125, 0.02732, 1.0, 0.1248, 0.06125, 0.02732, 1.0, 0.1248, 0.06125, 0.02732, 1.0, 0.1248, 0.06125, 0.02732, 1.0, 0.1248, 0.06125, 0.02732, 1.0, 0.1248, 0.06125, 0.02732, 1.0, 0.1248, 0.06125, 0.02732, 1.0, 0.1248, 0.06125, 0.02732, 1.0, 0.1248, 0.06125, 0.02732, 1.0, 0.1248, 0.06125, 0.02732, 1.0, 0.1248, 0.06125, 0.02732, 1.0, 0.1248, 0.06125, 0.02732, 1.0, 0.5906, 0.5271, 0.4793, 1.0, 0.5841, 0.521, 0.4735, 1.0, 0.5776, 0.5149, 0.4621, 1.0, 0.5711, 0.5089, 0.4564, 1.0, 0.5583, 0.4969, 0.4452, 1.0, 0.552, 0.4851, 0.4342, 1.0, 0.5457, 0.4793, 0.4287, 1.0, 0.5333, 0.4678, 0.4125, 1.0, 0.521, 0.4564, 0.402, 1.0, 0.5149, 0.4452, 0.3916, 1.0, 0.5089, 0.4397, 0.3813, 1.0, 0.5029, 0.4287, 0.3763, 1.0, 0.491, 0.4233, 0.3663, 1.0, 0.491, 0.4179, 0.3613, 1.0, 0.491, 0.4179, 0.3613, 1.0, 0.491, 0.4179, 0.3613, 1.0, 0.491, 0.4233, 0.3663, 1.0, 0.4969, 0.4233, 0.3712, 1.0, 0.5029, 0.4342, 0.3813, 1.0, 0.5149, 0.4397, 0.3864, 1.0, 0.521, 0.4508, 0.3968, 1.0, 0.5333, 0.4621, 0.4072, 1.0, 0.5395, 0.4735, 0.4233, 1.0, 0.552, 0.4851, 0.4342, 1.0, 0.5583, 0.4969, 0.4452, 1.0, 0.5711, 0.5029, 0.4564, 1.0, 0.5776, 0.5149, 0.4621, 1.0, 0.5841, 0.521, 0.4735, 1.0, 0.5906, 0.5271, 0.4793, 1.0, 0.5906, 0.5333, 0.4851, 1.0, 0.5906, 0.5333, 0.4851, 1.0, 0.5906, 0.5333, 0.4851, 1.0, 0.07421, 0.02217, 0.01681, 1.0, 0.07421, 0.02217, 0.01681, 1.0, 0.07421, 0.02217, 0.01681, 1.0, 0.07421, 0.02217, 0.01681, 1.0, 0.07421, 0.02217, 0.01681, 1.0, 0.07421, 0.02217, 0.01681, 1.0, 0.07421, 0.02217, 0.01681, 1.0, 0.07421, 0.02315, 0.01764, 1.0, 0.07421, 0.02217, 0.01681, 1.0, 0.07421, 0.02217, 0.01681, 1.0, 0.07421, 0.02217, 0.01681, 1.0, 0.07421, 0.02217, 0.01681, 1.0, 0.07421, 0.02217, 0.01681, 1.0, 0.07421, 0.02217, 0.01681, 1.0, 0.07421, 0.02217, 0.01681, 1.0, 0.07421, 0.02217, 0.01681, 1.0, 0.07421, 0.02217, 0.01681, 1.0, 0.07421, 0.02217, 0.01681, 1.0, 0.07421, 0.02217, 0.01681, 1.0, 0.07421, 0.02217, 0.01681, 1.0, 0.07421, 0.02217, 0.01681, 1.0, 0.07421, 0.02217, 0.01681, 1.0, 0.07421, 0.02217, 0.01681, 1.0, 0.07421, 0.02217, 0.01681, 1.0])
me_cube.materials.append(mat_material)
me_cube.use_remesh_preserve_volume = False
me_cube.use_remesh_preserve_attributes = False
me_cube.use_mirror_vertex_groups = False
me_cube.use_paint_bone_selection = False
me_cube.use_paint_mask = True
me_cube.update()

# ---- objects
ob_cube_001 = bpy.data.objects.new('Cube.001', me_cube_001)
ob_cube = bpy.data.objects.new('Cube', me_cube)

# ---- transforms, parenting, visibility, modifiers, constraints
ob_cube_001.location = (0.7433, -0.06173, 0.7232)
ob_cube_001.scale = (2.408, 2.408, 2.408)
ob_cube_001.lineart.crease_threshold = 0.0
ob_cube.location = (0.0, 0.0, 0.0)
ob_cube.scale = (3.685, 3.685, 3.685)
ob_cube.lock_rotations_4d = False
ob_cube.empty_display_type = 'ARROWS'
ob_cube.lineart.crease_threshold = 0.0

# ---- collection membership
col_collection_1.objects.link(ob_cube_001)
col_collection_1.objects.link(ob_cube)

# ---- scene / render settings (as saved in the file)
scene.frame_start = 1; scene.frame_end = 250; scene.frame_set(1)
scene.render.engine = 'BLENDER_EEVEE_NEXT'
scene.render.resolution_percentage = 50
scene.render.dither_intensity = 0.0
scene.cycles.use_denoising = False
scene.cycles.samples = 128
scene.cycles.sampling_pattern = 'TABULATED_SOBOL'
scene.cycles.light_sampling_threshold = 0.0
scene.cycles.use_adaptive_sampling = False
scene.cycles.use_light_tree = False
scene.cycles.blur_glossy = 0.0
scene.cycles.sample_clamp_indirect = 0.0
scene.view_settings.view_transform = 'Standard'
bpy.context.view_layer.update()

# ---- added for rendering (the .blend has no active camera and no usable light): camera, sun
cam_auto = bpy.data.cameras.new('AutoCamera')
cam_auto.lens = 50.0
cam_auto.sensor_width = 36.0
cam_auto.clip_end = 1000.0
ob_auto_camera = bpy.data.objects.new('AutoCamera', cam_auto)
scene.collection.objects.link(ob_auto_camera)
ob_auto_camera.location = (14.2888, -16.568, 12.3337)
ob_auto_camera.rotation_euler = (1.09748, -7.21219e-08, 0.694738)
scene.camera = ob_auto_camera
light_auto_sun = bpy.data.lights.new('AutoSun', 'SUN')
light_auto_sun.energy = 3.0
light_auto_sun.angle = 0.0523599
ob_auto_sun = bpy.data.objects.new('AutoSun', light_auto_sun)
scene.collection.objects.link(ob_auto_sun)
ob_auto_sun.rotation_euler = (0.872665, 0.174533, 0.523599)
bpy.context.view_layer.update()
